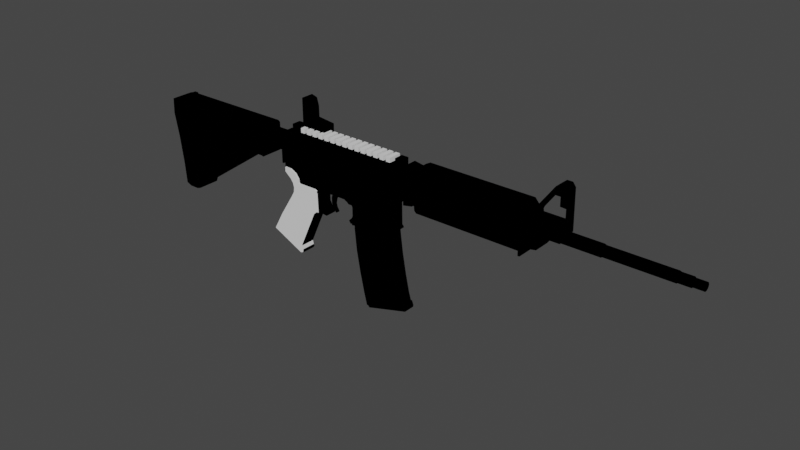 # Source: testassaultrifle.blend  (saved by Blender 5.1.30; exported with 4.5.12 LTS)
import bpy
from mathutils import Matrix  # noqa: F401  (used for matrix-valued properties, if any)

bpy.ops.wm.read_factory_settings(use_empty=True)
scene = bpy.context.scene
scene.name = 'Scene'

# ---- collections
col_gun_booleans = bpy.data.collections.new('gun_booleans'); scene.collection.children.link(col_gun_booleans)

# ---- images (referenced by path relative to the original .blend; pixels are not part of the script)
import os
ASSET_DIR = os.environ.get("B2B_ASSET_DIR", "")  # directory of the original .blend (textures are referenced by path, not embedded)
HERE = os.path.dirname(os.path.abspath(__file__))  # packed textures are extracted next to this script under _unpacked/

def load_image(name, relpath, width, height, colorspace="sRGB"):
    """Load a texture the original file referenced (path relative to the .blend, or extracted next to this script)."""
    p = next((c for c in (os.path.join(HERE, relpath), os.path.join(ASSET_DIR, relpath)) if relpath and os.path.exists(c)), "")
    if p:
        img = bpy.data.images.load(p, check_existing=True)
        img.name = name
    else:  # same state as the original file: an image datablock whose file is absent (Cycles renders it pink)
        img = bpy.data.images.new(name, width, height)
        img.source = "FILE"
        img.filepath = "//" + (relpath or name)
    img.colorspace_settings.name = colorspace
    return img
img_untitled = load_image('Untitled', 'mag.png', 1024, 1024, 'sRGB')

# ---- materials (node trees are filled in below, after node groups)
mat_material_003 = bpy.data.materials.new('Material.003')
mat_material_003.use_backface_culling_lightprobe_volume = False
mat_material_003.use_transparent_shadow = False

# ---- node groups
ng_auto_smooth = bpy.data.node_groups.new('Auto Smooth', 'GeometryNodeTree')
_s = ng_auto_smooth.interface.new_socket(name='Geometry', in_out='OUTPUT', socket_type='NodeSocketGeometry')
_s = ng_auto_smooth.interface.new_socket(name='Geometry', in_out='INPUT', socket_type='NodeSocketGeometry')
_s = ng_auto_smooth.interface.new_socket(name='Angle', in_out='INPUT', socket_type='NodeSocketFloat')
_s.subtype = 'ANGLE'
_s.min_value = 0.0
_s.max_value = 3.142
ng_auto_smooth.is_modifier = True
_N = ng_auto_smooth.nodes; _L = ng_auto_smooth.links
n0 = _N.new('NodeGroupOutput'); n0.name = 'Group Output'; n0.location = (480, -100)
n1 = _N.new('NodeGroupInput'); n1.name = 'Group Input'; n1.location = (-420, -300)
n2 = _N.new('NodeGroupInput'); n2.name = 'Group Input.001'; n2.location = (-60, -100)
n3 = _N.new('GeometryNodeSetShadeSmooth'); n3.name = 'Set Shade Smooth'; n3.location = (120, -100)
n3.domain = 'EDGE'
n4 = _N.new('GeometryNodeSetShadeSmooth'); n4.name = 'Set Shade Smooth.001'; n4.location = (300, -100)
n5 = _N.new('GeometryNodeInputMeshEdgeAngle'); n5.name = 'Edge Angle'; n5.location = (-420, -220)
n6 = _N.new('GeometryNodeInputEdgeSmooth'); n6.name = 'Is Edge Smooth'; n6.location = (-60, -160)
n7 = _N.new('GeometryNodeInputShadeSmooth'); n7.name = 'Is Face Smooth'; n7.location = (-240, -340)
n8 = _N.new('FunctionNodeBooleanMath'); n8.name = 'Boolean Math'; n8.location = (-60, -220)
n9 = _N.new('FunctionNodeCompare'); n9.name = 'Compare'; n9.location = (-240, -180)
n9.operation = 'LESS_EQUAL'
_L.new(n5.outputs[0], n9.inputs[0])
_L.new(n4.outputs[0], n0.inputs[0])
_L.new(n1.outputs[1], n9.inputs[1])
_L.new(n9.outputs[0], n8.inputs[0])
_L.new(n7.outputs[0], n8.inputs[1])
_L.new(n2.outputs[0], n3.inputs[0])
_L.new(n6.outputs[0], n3.inputs[1])
_L.new(n3.outputs[0], n4.inputs[0])
_L.new(n8.outputs[0], n3.inputs[2])
n0.is_active_output = True

# ---- material node trees
mat_material_003.use_nodes = True; mat_material_003.node_tree.nodes.clear()
_N = mat_material_003.node_tree.nodes; _L = mat_material_003.node_tree.links
n0 = _N.new('ShaderNodeOutputMaterial'); n0.name = 'Material Output'; n0.location = (300, 300)
n1 = _N.new('ShaderNodeEeveeSpecular'); n1.name = 'Specular BSDF'; n1.location = (10, 300)
n1.inputs[2].default_value = 1.0
n2 = _N.new('ShaderNodeTexImage'); n2.name = 'Image Texture'; n2.location = (-280, 278)
n2.image = img_untitled
n2.interpolation = 'Closest'
n3 = _N.new('ShaderNodeUVMap'); n3.name = 'UV Map'; n3.location = (-470, 256)
_L.new(n1.outputs[0], n0.inputs[0])
_L.new(n2.outputs[0], n1.inputs[0])
_L.new(n3.outputs[0], n2.inputs[0])
n0.is_active_output = True

# ---- world
world_world = bpy.data.worlds.new('World'); scene.world = world_world
world_world.use_nodes = True; world_world.node_tree.nodes.clear()
_N = world_world.node_tree.nodes; _L = world_world.node_tree.links
n0 = _N.new('ShaderNodeOutputWorld'); n0.name = 'World Output'; n0.location = (300, 300)
n1 = _N.new('ShaderNodeBackground'); n1.name = 'Background'; n1.location = (10, 300)
n1.inputs[0].default_value = (0.05088, 0.05088, 0.05088, 1.0)
_L.new(n1.outputs[0], n0.inputs[0])
n0.is_active_output = True
world_world.color = (0.05088, 0.05088, 0.05088)
world_world.use_sun_shadow = False
world_world.sun_shadow_jitter_overblur = 0.0

# ---- meshes
me_cube_003 = bpy.data.meshes.new('Cube.003')
me_cube_003.from_pydata([(-0.08002, -0.007973, 0.02734), (-0.08002, 0.0, 0.02734), (-0.08821, 0.0, 0.07645), (-0.08817, 0.0, 0.02749), (-0.08821, -0.006261, 0.07645), (-0.08817, -0.007973, 0.02749), (-0.06441, -0.007973, 0.01765), (-0.06441, 0.0, 0.01765), (-0.07072, 0.0, 0.02443), (-0.07072, -0.007973, 0.02443), (-0.0618, -0.007973, 0.009904), (-0.0618, 0.0, 0.009904), (-0.0313, -0.007973, 0.01022), (-0.0313, 0.0, 0.01022), (-0.02982, -0.007973, 0.006948), (-0.02982, 0.0, 0.006948), (-0.02975, -0.007973, -0.01834), (-0.02975, 0.0, -0.01834), (-0.01733, -0.007973, -0.02042), (-0.01733, 0.0, -0.02042), (-0.01621, -0.007973, -0.01616), (-0.01621, 0.0, -0.01616), (-0.02138, -0.007973, -0.01178), (-0.02138, 0.0, -0.01178), (-0.02451, -0.007973, -0.006014), (-0.02451, 0.0, -0.006014), (-0.02461, -0.007973, 0.001346), (-0.02461, 0.0, 0.001346), (-0.02189, -0.007973, 0.007181), (-0.02189, 0.0, 0.007181), (-0.0176, -0.007973, 0.0109), (-0.0176, 0.0, 0.0109), (-0.01201, -0.007973, 0.0127), (-0.01201, 0.0, 0.0127), (0.01601, -0.008786, 0.01263), (0.01601, 0.0, 0.01263), (0.01917, -0.008786, 0.01132), (0.01917, 0.0, 0.01132), (0.02487, -0.005676, 0.006092), (0.02487, 0.0, 0.006092), (0.0269, -0.005676, 0.001797), (0.0269, 0.0, 0.001797), (0.02699, -0.005676, -0.005251), (0.02699, 0.0, -0.005251), (0.02448, -0.005676, -0.0109), (0.02448, 0.0, -0.0109), (0.01966, -0.005676, -0.01581), (0.01966, 0.0, -0.01581), (0.02207, -0.005676, -0.0195), (0.02207, 0.0, -0.0195), (0.09668, -0.009545, -0.006288), (0.09668, 0.0, -0.006288), (0.09629, -0.00955, -0.004334), (0.09629, 0.0, -0.004334), (0.09505, -0.008786, -0.00235), (0.09505, 0.0, -0.00235), (0.09461, -0.008786, 0.02776), (0.09461, 0.0, 0.02776), (0.09645, -0.008786, 0.0317), (0.09645, 0.0, 0.0317), (0.0998, -0.008786, 0.03413), (0.0998, 0.0, 0.03413), (0.1031, -0.008786, 0.03511), (0.1031, 0.0, 0.03511), (0.1054, -0.008786, 0.03654), (0.1054, 0.0, 0.03654), (0.1062, -0.008786, 0.03808), (0.1062, 0.0, 0.03808), (-0.08443, 0.0, 0.07865), (-0.08443, -0.006261, 0.07865), (0.1063, 0.0, 0.0458), (0.1063, -0.008786, 0.0458), (-0.05357, -0.007973, 0.0458), (-0.0575, -0.007973, 0.04589), (-0.06112, -0.007973, 0.04634), (-0.06443, -0.007973, 0.0475), (-0.06756, -0.007973, 0.04931), (-0.07045, -0.007973, 0.05216), (-0.07274, -0.007973, 0.05532), (-0.07458, -0.007973, 0.06014), (-0.0754, -0.007973, 0.06593), (-0.0754, -0.006261, 0.07119), (-0.0754, -0.006261, 0.07865), (-0.0754, 0.0, 0.07865), (-0.02981, -0.007973, 0.001286), (-0.02978, -0.007963, -0.006143), (-0.02978, 0.0, -0.006143), (-0.02981, 0.0, 0.001286), (0.0009858, 0.0, -0.002603), (0.003971, 0.0, 0.01444), (-0.01115, 0.0, 0.01111), (-0.2387, -0.01368, 0.06192), (-0.08817, -0.01368, 0.06192), (-0.2387, -0.01107, 0.05388), (-0.08817, -0.01107, 0.05388), (-0.2387, -0.004227, 0.04892), (-0.08817, -0.004227, 0.04892), (-0.2387, 0.004227, 0.04892), (-0.08817, 0.004227, 0.04892), (-0.2387, 0.01107, 0.05388), (-0.08817, 0.01107, 0.05388), (-0.2387, 0.01368, 0.06192), (-0.08817, 0.01368, 0.06192), (-0.2387, 0.01107, 0.06996), (-0.08817, 0.01107, 0.06996), (-0.2387, 0.004227, 0.07493), (-0.08817, 0.004227, 0.07493), (-0.2387, -0.004227, 0.07493), (-0.08817, -0.004227, 0.07493), (-0.2387, -0.01107, 0.06996), (-0.08817, -0.01107, 0.06996), (0.02093, 0.0, -0.01777), (0.02093, -0.005676, -0.01777), (0.02819, -0.005708, -0.01831), (0.02223, 0.0, 0.008797), (0.02859, -0.005676, 0.008855), (0.02859, -0.008786, 0.00885), (0.02859, -0.008786, -0.01385), (0.02803, -0.005676, -0.01676), (0.02803, -0.00955, -0.01676), (0.02819, -0.009545, -0.01831), (0.02819, 0.0, -0.01831), (0.02223, -0.005676, 0.008797), (0.02859, -0.005676, -0.01385), (0.1063, -0.008786, 0.03991), (0.1063, 0.0, 0.03991), (0.1053, -0.008786, 0.04305), (0.1021, -0.008786, 0.04422), (0.0986, -0.008786, 0.04305), (0.09861, -0.008786, 0.03975), (0.0986, -0.008786, 0.03621), (0.1021, -0.008786, 0.03491), (0.1053, -0.008786, 0.03654), (0.02854, -0.008786, 0.0339), (0.01601, -0.008786, 0.03948), (0.01601, -0.008786, 0.0458), (0.01829, -0.01328, 0.02112), (0.02057, -0.01328, 0.01883), (0.01453, -0.007973, 0.0458), (0.01453, -0.007973, 0.01285), (0.01453, 0.0, 0.01285), (0.1063, -0.0109, 0.03992), (0.1053, -0.0109, 0.04305), (0.1021, -0.0109, 0.04423), (0.09861, -0.0109, 0.04305), (0.09861, -0.01128, 0.03976), (0.0986, -0.0109, 0.03621), (0.1021, -0.0109, 0.03492), (0.1053, -0.0109, 0.03654), (0.1047, -0.01159, 0.03987), (0.1041, -0.01159, 0.04194), (0.1021, -0.01159, 0.04262), (0.1001, -0.01159, 0.04187), (0.09926, -0.01159, 0.03975), (0.1001, -0.01159, 0.03775), (0.1021, -0.01159, 0.03686), (0.1041, -0.01159, 0.03773), (0.1031, -0.01195, 0.03984), (0.1028, -0.01195, 0.04067), (0.1021, -0.01195, 0.04093), (0.1013, -0.01195, 0.0407), (0.1009, -0.01195, 0.03977), (0.1012, -0.01195, 0.03896), (0.102, -0.01195, 0.03863), (0.1029, -0.01195, 0.03899), (0.01829, -0.008978, 0.02112), (0.02057, -0.008978, 0.01883), (0.02416, -0.008978, 0.01882), (0.02644, -0.008978, 0.0214), (0.02647, -0.008978, 0.02871), (0.02426, -0.008978, 0.03127), (0.02059, -0.008978, 0.03127), (0.01833, -0.008978, 0.02876), (0.02223, -0.008806, 0.008797), (0.09827, -0.008786, 0.03413), (0.09827, -0.008786, 0.0458), (0.09827, -0.008786, 0.03975), (0.01601, -0.008786, 0.03386), (0.01601, -0.008786, 0.04422), (0.09827, -0.008786, 0.04428), (0.01601, -0.008786, 0.03433), (0.09827, -0.008786, 0.0346), (0.01601, -0.01146, 0.03948), (0.09827, -0.01045, 0.04277), (0.01601, -0.008786, 0.03605), (0.01601, -0.008786, 0.03776), (0.09827, -0.008786, 0.03632), (0.09827, -0.008786, 0.03803), (0.01601, -0.01045, 0.03605), (0.09827, -0.01146, 0.03975), (0.09827, -0.01118, 0.04126), (0.01601, -0.01045, 0.04264), (0.01601, -0.008786, 0.04106), (0.01601, -0.008786, 0.04264), (0.09827, -0.008786, 0.04126), (0.09827, -0.008786, 0.04277), (0.01601, -0.01118, 0.04106), (0.09827, -0.01118, 0.03803), (0.09827, -0.01045, 0.03632), (0.01601, -0.01118, 0.03776), (0.02857, -0.008786, 0.01631), (0.01601, -0.008786, 0.01631), (0.02416, -0.01328, 0.01882), (0.02644, -0.01328, 0.0214), (0.02647, -0.01328, 0.02871), (0.02426, -0.01328, 0.03127), (0.02059, -0.01328, 0.03127), (0.01833, -0.01328, 0.02876), (-0.08821, 0.0, 0.06595), (-0.08821, 0.0, 0.06855), (-0.08821, -0.007973, 0.06595), (-0.08821, -0.006261, 0.06855), (-0.0754, -0.006261, 0.06855)], [], [(3, 1, 0, 5), (1, 8, 9, 0), (8, 7, 6, 9), (10, 6, 7, 11), (11, 13, 12, 10), (13, 15, 14, 12), (17, 19, 18, 16), (19, 21, 20, 18), (21, 23, 22, 20), (23, 25, 24, 22), (25, 27, 26, 24), (27, 29, 28, 26), (29, 31, 30, 28), (31, 33, 32, 30), (33, 140, 139, 32), (35, 37, 36, 34), (37, 114, 122, 36), (39, 41, 40, 38), (41, 43, 42, 40), (43, 45, 44, 42), (47, 111, 112, 46), (51, 53, 52, 50), (53, 55, 54, 52), (55, 57, 56, 54), (57, 59, 58, 56), (59, 61, 60, 58), (61, 63, 62, 60), (63, 65, 64, 62), (65, 67, 66, 64), (67, 125, 124, 66), (69, 68, 2, 4), (44, 45, 47, 46), (82, 83, 68, 69), (86, 17, 16, 85), (15, 87, 84, 14), (87, 86, 85, 84), (48, 49, 121, 113), (4, 2, 209, 211), (91, 93, 94, 92), (93, 95, 96, 94), (95, 97, 98, 96), (97, 99, 100, 98), (99, 101, 102, 100), (101, 103, 104, 102), (103, 105, 106, 104), (105, 107, 108, 106), (94, 96, 98, 100, 102, 104, 106, 108, 110, 92), (107, 109, 110, 108), (109, 91, 92, 110), (91, 109, 107, 105, 103, 101, 99, 97, 95, 93), (111, 49, 48, 112), (52, 119, 120, 50), (54, 56, 58, 60, 174, 133, 200, 116, 117), (118, 119, 117, 123), (119, 118, 113, 120), (119, 52, 54, 117), (121, 51, 50, 120, 113), (122, 38, 40, 42, 44, 46, 112, 48, 113, 118, 123, 115), (114, 39, 38, 122), (117, 116, 115, 123), (125, 70, 71, 124), (124, 71, 175, 179, 195, 194, 176, 129, 128, 127, 126), (127, 143, 142, 126), (129, 145, 144, 128), (131, 147, 146, 130), (124, 141, 148, 132), (126, 142, 141, 124), (128, 144, 143, 127), (130, 146, 145, 129), (132, 148, 147, 131), (60, 62, 64, 66, 124, 132, 131, 130, 129, 176, 187, 186, 181, 174), (138, 72, 73, 74, 75, 76, 77, 78, 79, 80, 210, 5, 0, 9, 6, 10, 12, 14, 84, 85, 16, 18, 20, 22, 24, 26, 28, 30, 32, 139), (122, 173, 36), (140, 35, 34, 139), (135, 138, 139, 34, 201, 177, 180, 184, 185, 134, 192, 193, 178), (147, 155, 154, 146), (149, 157, 164, 156), (145, 153, 152, 144), (143, 151, 150, 142), (148, 156, 155, 147), (146, 154, 153, 145), (144, 152, 151, 143), (142, 150, 149, 141), (141, 149, 156, 148), (160, 161, 162, 163, 164, 157, 158, 159), (155, 163, 162, 154), (153, 161, 160, 152), (151, 159, 158, 150), (156, 164, 163, 155), (154, 162, 161, 153), (152, 160, 159, 151), (150, 158, 157, 149), (116, 173, 122, 115), (168, 167, 166, 165, 201, 200, 133, 169), (176, 189, 197, 187), (189, 190, 196, 182), (201, 165, 172, 171, 170, 169, 133, 177), (179, 175, 135, 178), (180, 177, 133, 174, 181), (178, 193, 191), (197, 189, 182, 199), (188, 198, 197, 199), (186, 198, 181), (184, 188, 199, 185), (190, 183, 191, 196), (192, 196, 191, 193), (187, 197, 198, 186), (134, 182, 196, 192), (188, 184, 180), (194, 190, 189, 176), (185, 199, 182, 134), (179, 183, 195), (195, 183, 190, 194), (178, 191, 183, 179), (180, 181, 198, 188), (171, 206, 205, 170), (201, 34, 36, 173, 116, 200), (206, 207, 136, 137, 202, 203, 204, 205), (169, 204, 203, 168), (167, 202, 137, 166), (172, 207, 206, 171), (170, 205, 204, 169), (168, 203, 202, 167), (166, 137, 136, 165), (165, 136, 207, 172), (80, 212, 211, 210), (212, 81, 82, 69, 4, 211), (209, 208, 210, 211), (208, 3, 5, 210)])
_uv = me_cube_003.uv_layers.new(name='UVMap')
_uv.uv.foreach_set('vector', [0.7494, 0.8734, 0.7494, 0.8994, 0.7755, 0.8994, 0.7755, 0.8734, 0.7494, 0.8994, 0.7494, 0.927, 0.7755, 0.927, 0.7755, 0.8994, 0.8044, 0.9287, 0.8044, 0.9058, 0.7782, 0.9058, 0.7782, 0.9287, 0.7782, 0.8802, 0.7782, 0.9058, 0.8044, 0.9058, 0.8044, 0.8802, 0.3684, 0.8466, 0.3684, 0.9444, 0.3946, 0.9444, 0.3946, 0.8466, 0.337, 0.9429, 0.337, 0.9321, 0.3108, 0.9321, 0.3108, 0.9429, -2.355e-10, 0.8837, 1.028e-09, 0.9219, 0.02618, 0.9219, 0.02618, 0.8837, 0.337, 0.8491, 0.337, 0.8626, 0.3631, 0.8626, 0.3631, 0.8491, 0.337, 0.8626, 0.337, 0.8787, 0.3631, 0.8787, 0.3631, 0.8626, 0.337, 0.8787, 0.337, 0.8987, 0.3631, 0.8987, 0.3631, 0.8787, 0.337, 0.8987, 0.337, 0.9227, 0.3631, 0.9227, 0.3631, 0.8987, 0.337, 0.9227, 0.337, 0.9408, 0.3631, 0.9408, 0.3631, 0.9227, 0.6619, 0.7826, 0.6619, 0.799, 0.6881, 0.799, 0.6881, 0.7826, 0.6619, 0.799, 0.6619, 0.8182, 0.6881, 0.8182, 0.6881, 0.799, 0.6619, 0.8182, 0.6619, 0.9033, 0.6881, 0.9033, 0.6881, 0.8182, 0.6619, 0.9079, 0.6619, 0.917, 0.6908, 0.917, 0.6908, 0.9079, 0.5868, 0.9452, 0.5868, 0.9366, 0.5682, 0.9366, 0.558, 0.9452, 0.5868, 0.9274, 0.5868, 0.9132, 0.5682, 0.9132, 0.5682, 0.9274, 0.5868, 0.9132, 0.5868, 0.89, 0.5682, 0.89, 0.5682, 0.9132, 0.5868, 0.89, 0.5868, 0.8717, 0.5682, 0.8717, 0.5682, 0.89, 0.7397, 0.8966, 0.7332, 0.8966, 0.7332, 0.9152, 0.7397, 0.9152, 0.6306, 0.7826, 0.6306, 0.7891, 0.6619, 0.7891, 0.6619, 0.7826, 0.6306, 0.7891, 0.6306, 0.796, 0.6594, 0.796, 0.6619, 0.7891, 0.6306, 0.796, 0.6306, 0.8944, 0.6594, 0.8944, 0.6594, 0.796, 0.6306, 0.8944, 0.6306, 0.9066, 0.6594, 0.9066, 0.6594, 0.8944, 0.02618, 0.8837, 0.02618, 0.8962, 0.05502, 0.8962, 0.05502, 0.8837, 0.02618, 0.8962, 0.02618, 0.9076, 0.05502, 0.9076, 0.05502, 0.8962, 0.02618, 0.9076, 0.02618, 0.9159, 0.05502, 0.9159, 0.05502, 0.9076, 0.05502, 0.8837, 0.05502, 0.8885, 0.08387, 0.8885, 0.08387, 0.8837, 0.05502, 0.8885, 0.05502, 0.8944, 0.08387, 0.8944, 0.08387, 0.8885, 0.8858, 0.7962, 0.9064, 0.7962, 0.9064, 0.7833, 0.8858, 0.7833, 0.9115, 0.6782, 0.9115, 0.6596, 0.8944, 0.6596, 0.8944, 0.6782, 0.8858, 0.8258, 0.9064, 0.8258, 0.9064, 0.7962, 0.8858, 0.7962, 0.337, 0.8891, 0.337, 0.8491, 0.3108, 0.8491, 0.3108, 0.8891, 0.337, 0.9321, 0.337, 0.9135, 0.3108, 0.9135, 0.3108, 0.9321, 0.337, 0.9135, 0.337, 0.8891, 0.3108, 0.8891, 0.3108, 0.9135, 0.4276, 0.6173, 0.4089, 0.6173, 0.4089, 0.6378, 0.4277, 0.6378, 0.8882, 0.5749, 0.9088, 0.5749, 0.9088, 0.549, 0.8882, 0.549, 0.4729, 0.4227, 0.4467, 0.4226, 0.4467, 0.9169, 0.4729, 0.917, 0.5497, 0.4263, 0.5272, 0.4226, 0.5272, 0.9044, 0.5497, 0.9081, 0.5272, 0.4226, 0.4995, 0.4226, 0.4995, 0.9044, 0.5272, 0.9044, 0.6306, 0.2886, 0.6081, 0.2886, 0.6081, 0.7829, 0.6306, 0.7829, 0.6081, 0.2886, 0.5804, 0.2886, 0.5804, 0.7829, 0.6081, 0.7829, 0.5804, 0.2886, 0.5579, 0.2886, 0.5579, 0.7829, 0.5804, 0.7829, 0.7032, 0.2886, 0.6808, 0.29, 0.6808, 0.7826, 0.7032, 0.7812, 0.6808, 0.29, 0.653, 0.29, 0.653, 0.7826, 0.6808, 0.7826, 0.2646, 0.7781, 0.2483, 0.7557, 0.2219, 0.7471, 0.1956, 0.7555, 0.1792, 0.7778, 0.1792, 0.8054, 0.1956, 0.8278, 0.2219, 0.8364, 0.2483, 0.828, 0.2646, 0.8057, 0.653, 0.29, 0.6306, 0.2886, 0.6306, 0.7812, 0.653, 0.7826, 0.4995, 0.4226, 0.4729, 0.4227, 0.4729, 0.917, 0.4995, 0.9169, 0.3258, 0.7508, 0.3521, 0.7423, 0.3684, 0.7198, 0.3684, 0.6921, 0.3521, 0.6696, 0.3258, 0.661, 0.2994, 0.6696, 0.2831, 0.6921, 0.2831, 0.7198, 0.2994, 0.7423, 0.7332, 0.8966, 0.7274, 0.8966, 0.7274, 0.9152, 0.7332, 0.9152, 0.1678, 0.007272, 0.2479, 0.2205, 0.2528, 0.2191, 0.1739, 0.004855, 0.1621, 0.01248, 0.06509, 0.03147, 0.05127, 0.02784, 0.04146, 0.01844, 0.04237, 0.02336, 0.08389, 0.2485, 0.1407, 0.2381, 0.1648, 0.2337, 0.2381, 0.2205, 0.2773, 0.7522, 0.2646, 0.7522, 0.2671, 0.7617, 0.2773, 0.7617, 0.2646, 0.7522, 0.2773, 0.7522, 0.2772, 0.7471, 0.2646, 0.7471, 0.2479, 0.2205, 0.1678, 0.007272, 0.1621, 0.01248, 0.2381, 0.2205, 0.4089, 0.6378, 0.4089, 0.8658, 0.4403, 0.8658, 0.4403, 0.6378, 0.4277, 0.6378, 0.2759, 0.929, 0.2665, 0.9209, 0.2587, 0.9075, 0.2563, 0.8844, 0.2629, 0.8652, 0.2773, 0.8478, 0.2725, 0.8418, 0.2683, 0.8364, 0.2486, 0.8421, 0.2496, 0.8471, 0.2486, 0.8568, 0.2552, 0.931, 0.5868, 0.9366, 0.5868, 0.9274, 0.5682, 0.9274, 0.5682, 0.9366, 0.2671, 0.7617, 0.2671, 0.8362, 0.2773, 0.8362, 0.2773, 0.7617, 0.05502, 0.8944, 0.05502, 0.9136, 0.08387, 0.9136, 0.08387, 0.8944, 0.01901, 0.0009262, 2.505e-09, 0.004365, 0.004673, 0.03018, 0.009554, 0.0293, 0.01444, 0.02841, 0.01932, 0.02753, 0.0242, 0.02665, 0.024, 0.02557, 0.01337, 0.0275, 0.007503, 0.01682, 0.009422, 0.005783, 0.5566, 0.7092, 0.5497, 0.7092, 0.5497, 0.7194, 0.5566, 0.7194, 0.5579, 0.7721, 0.5497, 0.7721, 0.551, 0.7829, 0.5579, 0.7829, 0.2757, 0.7106, 0.2826, 0.7106, 0.2826, 0.7004, 0.2757, 0.7004, 0.5497, 0.73, 0.5566, 0.73, 0.5566, 0.7194, 0.5497, 0.7194, 0.5497, 0.7406, 0.5566, 0.7406, 0.5566, 0.73, 0.5497, 0.73, 0.5566, 0.6974, 0.5497, 0.6974, 0.5497, 0.7092, 0.5566, 0.7092, 0.5579, 0.7605, 0.551, 0.7605, 0.5497, 0.7721, 0.5579, 0.7721, 0.2757, 0.722, 0.2826, 0.722, 0.2826, 0.7106, 0.2757, 0.7106, 0.04146, 0.01844, 0.03636, 0.008185, 0.03041, 0.001709, 0.02494, -1.318e-08, 0.01901, 0.0009262, 0.03049, 0.002201, 0.0376, 0.01154, 0.03544, 0.02354, 0.024, 0.02557, 0.0242, 0.02665, 0.02975, 0.02564, 0.0353, 0.02464, 0.04084, 0.02364, 0.04237, 0.02336, 0.05362, 0.3007, 0.09344, 0.5207, 0.09544, 0.5335, 0.0961, 0.5454, 0.09429, 0.5568, 0.09028, 0.568, 0.08274, 0.579, 0.0739, 0.5882, 0.0594, 0.597, 0.04115, 0.603, 0.04858, 0.6444, 0.1728, 0.6218, 0.1685, 0.5954, 0.1725, 0.5637, 0.1907, 0.5393, 0.2142, 0.5263, 0.1954, 0.428, 0.2051, 0.4213, 0.2233, 0.418, 0.2473, 0.4135, 0.2867, 0.4063, 0.2862, 0.365, 0.2717, 0.3638, 0.2606, 0.3831, 0.2438, 0.3966, 0.2201, 0.4012, 0.1997, 0.3958, 0.1851, 0.3841, 0.176, 0.3671, 0.16, 0.2815, 0.5682, 0.9366, 0.5579, 0.9366, 0.558, 0.9452, 0.6619, 0.9033, 0.6619, 0.9079, 0.6908, 0.9079, 0.6881, 0.9033, 0.05278, 0.2959, 0.05362, 0.3007, 0.16, 0.2815, 0.1599, 0.2765, 0.148, 0.2787, 0.09135, 0.2889, 0.08982, 0.2892, 0.08428, 0.2902, 0.07873, 0.2912, 0.07318, 0.2922, 0.06808, 0.2931, 0.06298, 0.2941, 0.05788, 0.295, 0.8996, 0.8677, 0.8996, 0.8741, 0.9061, 0.877, 0.911, 0.872, 0.8908, 0.884, 0.8962, 0.8838, 0.8969, 0.8811, 0.8929, 0.877, 0.911, 0.8836, 0.9088, 0.8836, 0.9062, 0.8905, 0.911, 0.8944, 0.8995, 0.8983, 0.8996, 0.893, 0.893, 0.8908, 0.8889, 0.8945, 0.8891, 0.8731, 0.8929, 0.877, 0.8996, 0.8741, 0.8996, 0.8677, 0.911, 0.872, 0.9061, 0.877, 0.9088, 0.8836, 0.911, 0.8836, 0.911, 0.8944, 0.9062, 0.8905, 0.8996, 0.893, 0.8995, 0.8983, 0.8889, 0.8945, 0.893, 0.8908, 0.8908, 0.884, 0.8858, 0.8842, 0.8858, 0.8842, 0.8908, 0.884, 0.8929, 0.877, 0.8891, 0.8731, 0.9022, 0.8867, 0.9034, 0.8836, 0.9023, 0.8809, 0.8997, 0.8799, 0.8969, 0.8811, 0.8962, 0.8838, 0.8971, 0.8866, 0.8996, 0.8874, 0.8996, 0.8741, 0.8997, 0.8799, 0.9023, 0.8809, 0.9061, 0.877, 0.9088, 0.8836, 0.9034, 0.8836, 0.9022, 0.8867, 0.9062, 0.8905, 0.8996, 0.893, 0.8996, 0.8874, 0.8971, 0.8866, 0.893, 0.8908, 0.8929, 0.877, 0.8969, 0.8811, 0.8997, 0.8799, 0.8996, 0.8741, 0.9061, 0.877, 0.9023, 0.8809, 0.9034, 0.8836, 0.9088, 0.8836, 0.9062, 0.8905, 0.9022, 0.8867, 0.8996, 0.8874, 0.8996, 0.893, 0.893, 0.8908, 0.8971, 0.8866, 0.8962, 0.8838, 0.8908, 0.884, 0.8961, 0.9187, 0.8961, 0.8983, 0.8858, 0.8983, 0.8858, 0.9187, 0.1255, 0.248, 0.1352, 0.2538, 0.1372, 0.2654, 0.1312, 0.2741, 0.148, 0.2787, 0.1407, 0.2381, 0.08389, 0.2485, 0.1019, 0.2521, 0.8944, 0.7661, 0.9032, 0.7661, 0.9022, 0.7605, 0.8944, 0.7605, 0.0243, 0.02653, 0.0194, 0.02743, 0.06817, 0.293, 0.07328, 0.2921, 0.148, 0.2787, 0.1312, 0.2741, 0.1065, 0.2785, 0.09704, 0.2726, 0.0949, 0.2608, 0.1019, 0.2521, 0.08389, 0.2485, 0.09135, 0.2889, 0.009554, 0.0293, 0.004673, 0.03018, 0.05278, 0.2959, 0.05788, 0.295, 0.08982, 0.2892, 0.09135, 0.2889, 0.08389, 0.2485, 0.04237, 0.02336, 0.04084, 0.02364, 0.4454, 0.8983, 0.4454, 0.8931, 0.4399, 0.8931, 0.02983, 0.02554, 0.0243, 0.02653, 0.07328, 0.2921, 0.07881, 0.2911, 0.08434, 0.2901, 0.03536, 0.02457, 0.02983, 0.02554, 0.07881, 0.2911, 0.8944, 0.7549, 0.8998, 0.7549, 0.8944, 0.7492, 0.4454, 0.8715, 0.4399, 0.8715, 0.4375, 0.8771, 0.4454, 0.8771, 0.0194, 0.02743, 0.0145, 0.02834, 0.06304, 0.294, 0.06817, 0.293, 0.4454, 0.8879, 0.4375, 0.8879, 0.4399, 0.8931, 0.4454, 0.8931, 0.8944, 0.7605, 0.9022, 0.7605, 0.8998, 0.7549, 0.8944, 0.7549, 0.4454, 0.8827, 0.4366, 0.8827, 0.4375, 0.8879, 0.4454, 0.8879, 0.4399, 0.8715, 0.4454, 0.8715, 0.4454, 0.8658, 0.8944, 0.771, 0.9022, 0.771, 0.9032, 0.7661, 0.8944, 0.7661, 0.4454, 0.8771, 0.4375, 0.8771, 0.4366, 0.8827, 0.4454, 0.8827, 0.8944, 0.7809, 0.8998, 0.7759, 0.8944, 0.7759, 0.8944, 0.7759, 0.8998, 0.7759, 0.9022, 0.771, 0.8944, 0.771, 0.5551, 0.4231, 0.5497, 0.4226, 0.5497, 0.6918, 0.5551, 0.6922, 0.08982, 0.2892, 0.04084, 0.02364, 0.03536, 0.02457, 0.08434, 0.2901, 0.9085, 0.7372, 0.8944, 0.7372, 0.8944, 0.7492, 0.9085, 0.7492, 0.148, 0.2787, 0.1599, 0.2765, 0.1623, 0.2656, 0.1687, 0.2542, 0.1648, 0.2337, 0.1407, 0.2381, 0.8237, 0.921, 0.8311, 0.9127, 0.8312, 0.8876, 0.8236, 0.8802, 0.8118, 0.8802, 0.8044, 0.8886, 0.8044, 0.9127, 0.8117, 0.921, 0.3946, 0.8704, 0.4088, 0.8704, 0.4088, 0.8466, 0.3946, 0.8466, 0.3946, 0.891, 0.4088, 0.891, 0.4088, 0.8796, 0.3946, 0.8796, 0.9085, 0.7292, 0.8944, 0.7292, 0.8944, 0.7372, 0.9085, 0.7372, 0.3946, 0.8796, 0.4088, 0.8796, 0.4088, 0.8704, 0.3946, 0.8704, 0.3946, 0.9002, 0.4088, 0.9002, 0.4088, 0.891, 0.3946, 0.891, 0.7049, 0.8546, 0.6908, 0.8546, 0.6908, 0.8623, 0.7049, 0.8623, 0.7049, 0.8623, 0.6908, 0.8623, 0.6908, 0.8874, 0.7049, 0.8874, 0.04115, 0.603, 0.03263, 0.6046, 0.04012, 0.646, 0.04858, 0.6444, 0.03263, 0.6046, 0.02412, 0.6062, -4.564e-09, 0.6105, 0.005277, 0.6397, 0.0146, 0.6506, 0.04012, 0.646, 0.9088, 0.549, 0.9088, 0.5405, 0.8826, 0.5405, 0.8882, 0.549, 0.9088, 0.5405, 0.9088, 0.4142, 0.8826, 0.4142, 0.8826, 0.5405])
_ca = me_cube_003.color_attributes.new('Attribute', 'BYTE_COLOR', 'CORNER')
_ca.data.foreach_set('color', [1.0, 1.0, 1.0, 1.0, 1.0, 1.0, 1.0, 1.0, 1.0, 1.0, 1.0, 1.0, 1.0, 1.0, 1.0, 1.0, 1.0, 1.0, 1.0, 1.0, 1.0, 1.0, 1.0, 1.0, 1.0, 1.0, 1.0, 1.0, 1.0, 1.0, 1.0, 1.0, 1.0, 1.0, 1.0, 1.0, 1.0, 1.0, 1.0, 1.0, 1.0, 1.0, 1.0, 1.0, 1.0, 1.0, 1.0, 1.0, 1.0, 1.0, 1.0, 1.0, 1.0, 1.0, 1.0, 1.0, 1.0, 1.0, 1.0, 1.0, 1.0, 1.0, 1.0, 1.0, 1.0, 1.0, 1.0, 1.0, 1.0, 1.0, 1.0, 1.0, 1.0, 1.0, 1.0, 1.0, 1.0, 1.0, 1.0, 1.0, 1.0, 1.0, 1.0, 1.0, 1.0, 1.0, 1.0, 1.0, 1.0, 1.0, 1.0, 1.0, 1.0, 1.0, 1.0, 1.0, 1.0, 1.0, 1.0, 1.0, 1.0, 1.0, 1.0, 1.0, 1.0, 1.0, 1.0, 1.0, 1.0, 1.0, 1.0, 1.0, 1.0, 1.0, 1.0, 1.0, 1.0, 1.0, 1.0, 1.0, 1.0, 1.0, 1.0, 1.0, 1.0, 1.0, 1.0, 1.0, 1.0, 1.0, 1.0, 1.0, 1.0, 1.0, 1.0, 1.0, 1.0, 1.0, 1.0, 1.0, 1.0, 1.0, 1.0, 1.0, 1.0, 1.0, 1.0, 1.0, 1.0, 1.0, 1.0, 1.0, 1.0, 1.0, 1.0, 1.0, 1.0, 1.0, 1.0, 1.0, 1.0, 1.0, 1.0, 1.0, 1.0, 1.0, 1.0, 1.0, 1.0, 1.0, 1.0, 1.0, 1.0, 1.0, 1.0, 1.0, 1.0, 1.0, 1.0, 1.0, 1.0, 1.0, 1.0, 1.0, 1.0, 1.0, 1.0, 1.0, 1.0, 1.0, 1.0, 1.0, 1.0, 1.0, 1.0, 1.0, 1.0, 1.0, 1.0, 1.0, 1.0, 1.0, 1.0, 1.0, 1.0, 1.0, 1.0, 1.0, 1.0, 1.0, 1.0, 1.0, 1.0, 1.0, 1.0, 1.0, 1.0, 1.0, 1.0, 1.0, 1.0, 1.0, 1.0, 1.0, 1.0, 1.0, 1.0, 1.0, 1.0, 1.0, 1.0, 1.0, 1.0, 1.0, 1.0, 1.0, 1.0, 1.0, 1.0, 1.0, 1.0, 1.0, 1.0, 1.0, 1.0, 1.0, 1.0, 1.0, 1.0, 1.0, 1.0, 1.0, 1.0, 1.0, 1.0, 1.0, 1.0, 1.0, 1.0, 1.0, 1.0, 1.0, 1.0, 1.0, 1.0, 1.0, 1.0, 1.0, 1.0, 1.0, 1.0, 1.0, 1.0, 1.0, 1.0, 1.0, 1.0, 1.0, 1.0, 1.0, 1.0, 1.0, 1.0, 1.0, 1.0, 1.0, 1.0, 1.0, 1.0, 1.0, 1.0, 1.0, 1.0, 1.0, 1.0, 1.0, 1.0, 1.0, 1.0, 1.0, 1.0, 1.0, 1.0, 1.0, 1.0, 1.0, 1.0, 1.0, 1.0, 1.0, 1.0, 1.0, 1.0, 1.0, 1.0, 1.0, 1.0, 1.0, 1.0, 1.0, 1.0, 1.0, 1.0, 1.0, 1.0, 1.0, 1.0, 1.0, 1.0, 1.0, 1.0, 1.0, 1.0, 1.0, 1.0, 1.0, 1.0, 1.0, 1.0, 1.0, 1.0, 1.0, 1.0, 1.0, 1.0, 1.0, 1.0, 1.0, 1.0, 1.0, 1.0, 1.0, 1.0, 1.0, 1.0, 1.0, 1.0, 1.0, 1.0, 1.0, 1.0, 1.0, 1.0, 1.0, 1.0, 1.0, 1.0, 1.0, 1.0, 1.0, 1.0, 1.0, 1.0, 1.0, 1.0, 1.0, 1.0, 1.0, 1.0, 1.0, 1.0, 1.0, 1.0, 1.0, 1.0, 1.0, 1.0, 1.0, 1.0, 1.0, 1.0, 1.0, 1.0, 1.0, 1.0, 1.0, 1.0, 1.0, 1.0, 1.0, 1.0, 1.0, 1.0, 1.0, 1.0, 1.0, 1.0, 1.0, 1.0, 1.0, 1.0, 1.0, 1.0, 1.0, 1.0, 1.0, 1.0, 1.0, 1.0, 1.0, 1.0, 1.0, 1.0, 1.0, 1.0, 1.0, 1.0, 1.0, 1.0, 1.0, 1.0, 1.0, 1.0, 1.0, 1.0, 1.0, 1.0, 1.0, 1.0, 1.0, 1.0, 1.0, 1.0, 1.0, 1.0, 1.0, 1.0, 1.0, 1.0, 1.0, 1.0, 1.0, 1.0, 1.0, 1.0, 1.0, 1.0, 1.0, 1.0, 1.0, 1.0, 1.0, 1.0, 1.0, 1.0, 1.0, 1.0, 1.0, 1.0, 1.0, 1.0, 1.0, 1.0, 1.0, 1.0, 1.0, 1.0, 1.0, 1.0, 1.0, 1.0, 1.0, 1.0, 1.0, 1.0, 1.0, 1.0, 1.0, 1.0, 1.0, 1.0, 1.0, 1.0, 1.0, 1.0, 1.0, 1.0, 1.0, 1.0, 1.0, 1.0, 1.0, 1.0, 1.0, 1.0, 1.0, 1.0, 1.0, 1.0, 1.0, 1.0, 1.0, 1.0, 1.0, 1.0, 1.0, 1.0, 1.0, 1.0, 1.0, 1.0, 1.0, 1.0, 1.0, 1.0, 1.0, 1.0, 1.0, 1.0, 1.0, 1.0, 1.0, 1.0, 1.0, 1.0, 1.0, 1.0, 1.0, 1.0, 1.0, 1.0, 1.0, 1.0, 1.0, 1.0, 1.0, 1.0, 1.0, 1.0, 1.0, 1.0, 1.0, 1.0, 1.0, 1.0, 1.0, 1.0, 1.0, 1.0, 1.0, 1.0, 1.0, 1.0, 1.0, 1.0, 1.0, 1.0, 1.0, 1.0, 1.0, 1.0, 1.0, 1.0, 1.0, 1.0, 1.0, 1.0, 1.0, 1.0, 1.0, 1.0, 1.0, 1.0, 1.0, 1.0, 1.0, 1.0, 1.0, 1.0, 1.0, 1.0, 1.0, 1.0, 1.0, 1.0, 1.0, 1.0, 1.0, 1.0, 1.0, 1.0, 1.0, 1.0, 1.0, 1.0, 1.0, 1.0, 1.0, 1.0, 1.0, 1.0, 1.0, 1.0, 1.0, 1.0, 1.0, 1.0, 1.0, 1.0, 1.0, 1.0, 1.0, 1.0, 1.0, 1.0, 1.0, 1.0, 1.0, 1.0, 1.0, 1.0, 1.0, 1.0, 1.0, 1.0, 1.0, 1.0, 1.0, 1.0, 1.0, 1.0, 1.0, 1.0, 1.0, 1.0, 1.0, 1.0, 1.0, 1.0, 1.0, 1.0, 1.0, 1.0, 1.0, 1.0, 1.0, 1.0, 1.0, 1.0, 1.0, 1.0, 1.0, 1.0, 1.0, 1.0, 1.0, 1.0, 1.0, 1.0, 1.0, 1.0, 1.0, 1.0, 1.0, 1.0, 1.0, 1.0, 1.0, 1.0, 1.0, 1.0, 1.0, 1.0, 1.0, 1.0, 1.0, 1.0, 1.0, 1.0, 1.0, 1.0, 1.0, 1.0, 1.0, 1.0, 1.0, 1.0, 1.0, 1.0, 1.0, 1.0, 1.0, 1.0, 1.0, 1.0, 1.0, 1.0, 1.0, 1.0, 1.0, 1.0, 1.0, 1.0, 1.0, 1.0, 1.0, 1.0, 1.0, 1.0, 1.0, 1.0, 1.0, 1.0, 1.0, 1.0, 1.0, 1.0, 1.0, 1.0, 1.0, 1.0, 1.0, 1.0, 1.0, 1.0, 1.0, 1.0, 1.0, 1.0, 1.0, 1.0, 1.0, 1.0, 1.0, 1.0, 1.0, 1.0, 1.0, 1.0, 1.0, 1.0, 1.0, 1.0, 1.0, 1.0, 1.0, 1.0, 1.0, 1.0, 1.0, 1.0, 1.0, 1.0, 1.0, 1.0, 1.0, 1.0, 1.0, 1.0, 1.0, 1.0, 1.0, 1.0, 1.0, 1.0, 1.0, 1.0, 1.0, 1.0, 1.0, 1.0, 1.0, 1.0, 1.0, 1.0, 1.0, 1.0, 1.0, 1.0, 1.0, 1.0, 1.0, 1.0, 1.0, 1.0, 1.0, 1.0, 1.0, 1.0, 1.0, 1.0, 1.0, 1.0, 1.0, 1.0, 1.0, 1.0, 1.0, 1.0, 1.0, 1.0, 1.0, 1.0, 1.0, 1.0, 1.0, 1.0, 1.0, 1.0, 1.0, 1.0, 1.0, 1.0, 1.0, 1.0, 1.0, 1.0, 1.0, 1.0, 1.0, 1.0, 1.0, 1.0, 1.0, 1.0, 1.0, 1.0, 1.0, 1.0, 1.0, 1.0, 1.0, 1.0, 1.0, 1.0, 1.0, 1.0, 1.0, 1.0, 1.0, 1.0, 1.0, 1.0, 1.0, 1.0, 1.0, 1.0, 1.0, 1.0, 1.0, 1.0, 1.0, 1.0, 1.0, 1.0, 1.0, 1.0, 1.0, 1.0, 1.0, 1.0, 1.0, 1.0, 1.0, 1.0, 1.0, 1.0, 1.0, 1.0, 1.0, 1.0, 1.0, 1.0, 1.0, 1.0, 1.0, 1.0, 1.0, 1.0, 1.0, 1.0, 1.0, 1.0, 1.0, 1.0, 1.0, 1.0, 1.0, 1.0, 1.0, 1.0, 1.0, 1.0, 1.0, 1.0, 1.0, 1.0, 1.0, 1.0, 1.0, 1.0, 1.0, 1.0, 1.0, 1.0, 1.0, 1.0, 1.0, 1.0, 1.0, 1.0, 1.0, 1.0, 1.0, 1.0, 1.0, 1.0, 1.0, 1.0, 1.0, 1.0, 1.0, 1.0, 1.0, 1.0, 1.0, 1.0, 1.0, 1.0, 1.0, 1.0, 1.0, 1.0, 1.0, 1.0, 1.0, 1.0, 1.0, 1.0, 1.0, 1.0, 1.0, 1.0, 1.0, 1.0, 1.0, 1.0, 1.0, 1.0, 1.0, 1.0, 1.0, 1.0, 1.0, 1.0, 1.0, 1.0, 1.0, 1.0, 1.0, 1.0, 1.0, 1.0, 1.0, 1.0, 1.0, 1.0, 1.0, 1.0, 1.0, 1.0, 1.0, 1.0, 1.0, 1.0, 1.0, 1.0, 1.0, 1.0, 1.0, 1.0, 1.0, 1.0, 1.0, 1.0, 1.0, 1.0, 1.0, 1.0, 1.0, 1.0, 1.0, 1.0, 1.0, 1.0, 1.0, 1.0, 1.0, 1.0, 1.0, 1.0, 1.0, 1.0, 1.0, 1.0, 1.0, 1.0, 1.0, 1.0, 1.0, 1.0, 1.0, 1.0, 1.0, 1.0, 1.0, 1.0, 1.0, 1.0, 1.0, 1.0, 1.0, 1.0, 1.0, 1.0, 1.0, 1.0, 1.0, 1.0, 1.0, 1.0, 1.0, 1.0, 1.0, 1.0, 1.0, 1.0, 1.0, 1.0, 1.0, 1.0, 1.0, 1.0, 1.0, 1.0, 1.0, 1.0, 1.0, 1.0, 1.0, 1.0, 1.0, 1.0, 1.0, 1.0, 1.0, 1.0, 1.0, 1.0, 1.0, 1.0, 1.0, 1.0, 1.0, 1.0, 1.0, 1.0, 1.0, 1.0, 1.0, 1.0, 1.0, 1.0, 1.0, 1.0, 1.0, 1.0, 1.0, 1.0, 1.0, 1.0, 1.0, 1.0, 1.0, 1.0, 1.0, 1.0, 1.0, 1.0, 1.0, 1.0, 1.0, 1.0, 1.0, 1.0, 1.0, 1.0, 1.0, 1.0, 1.0, 1.0, 1.0, 1.0, 1.0, 1.0, 1.0, 1.0, 1.0, 1.0, 1.0, 1.0, 1.0, 1.0, 1.0, 1.0, 1.0, 1.0, 1.0, 1.0, 1.0, 1.0, 1.0, 1.0, 1.0, 1.0, 1.0, 1.0, 1.0, 1.0, 1.0, 1.0, 1.0, 1.0, 1.0, 1.0, 1.0, 1.0, 1.0, 1.0, 1.0, 1.0, 1.0, 1.0, 1.0, 1.0, 1.0, 1.0, 1.0, 1.0, 1.0, 1.0, 1.0, 1.0, 1.0, 1.0, 1.0, 1.0, 1.0, 1.0, 1.0, 1.0, 1.0, 1.0, 1.0, 1.0, 1.0, 1.0, 1.0, 1.0, 1.0, 1.0, 1.0, 1.0, 1.0, 1.0, 1.0, 1.0, 1.0, 1.0, 1.0, 1.0, 1.0, 1.0, 1.0, 1.0, 1.0, 1.0, 1.0, 1.0, 1.0, 1.0, 1.0, 1.0, 1.0, 1.0, 1.0, 1.0, 1.0, 1.0, 1.0, 1.0, 1.0, 1.0, 1.0, 1.0, 1.0, 1.0, 1.0, 1.0, 1.0, 1.0, 1.0, 1.0, 1.0, 1.0, 1.0, 1.0, 1.0, 1.0, 1.0, 1.0, 1.0, 1.0, 1.0, 1.0, 1.0, 1.0, 1.0, 1.0, 1.0, 1.0, 1.0, 1.0, 1.0, 1.0, 1.0, 1.0, 1.0, 1.0, 1.0, 1.0, 1.0, 1.0, 1.0, 1.0, 1.0, 1.0, 1.0, 1.0, 1.0, 1.0, 1.0, 1.0, 1.0, 1.0, 1.0, 1.0, 1.0, 1.0, 1.0, 1.0, 1.0, 1.0, 1.0, 1.0, 1.0, 1.0, 1.0, 1.0, 1.0, 1.0, 1.0, 1.0, 1.0, 1.0, 1.0, 1.0, 1.0, 1.0, 1.0, 1.0, 1.0, 1.0, 1.0, 1.0, 1.0, 1.0, 1.0, 1.0, 1.0, 1.0, 1.0, 1.0, 1.0, 1.0, 1.0, 1.0, 1.0, 1.0, 1.0, 1.0, 1.0, 1.0, 1.0, 1.0, 1.0, 1.0, 1.0, 1.0, 1.0, 1.0, 1.0, 1.0, 1.0, 1.0, 1.0, 1.0, 1.0, 1.0, 1.0, 1.0, 1.0, 1.0, 1.0, 1.0, 1.0, 1.0, 1.0, 1.0, 1.0, 1.0, 1.0, 1.0, 1.0, 1.0, 1.0, 1.0, 1.0, 1.0, 1.0, 1.0, 1.0, 1.0, 1.0, 1.0, 1.0, 1.0, 1.0, 1.0, 1.0, 1.0, 1.0, 1.0, 1.0, 1.0, 1.0, 1.0, 1.0, 1.0, 1.0, 1.0, 1.0, 1.0, 1.0, 1.0, 1.0, 1.0, 1.0, 1.0, 1.0, 1.0, 1.0, 1.0, 1.0, 1.0, 1.0, 1.0, 1.0, 1.0, 1.0, 1.0, 1.0, 1.0, 1.0, 1.0, 1.0, 1.0, 1.0, 1.0, 1.0, 1.0, 1.0, 1.0, 1.0, 1.0, 1.0, 1.0, 1.0, 1.0, 1.0, 1.0, 1.0, 1.0, 1.0, 1.0, 1.0, 1.0, 1.0, 1.0, 1.0, 1.0, 1.0, 1.0, 1.0, 1.0, 1.0, 1.0, 1.0, 1.0, 1.0, 1.0, 1.0, 1.0, 1.0, 1.0, 1.0, 1.0, 1.0, 1.0, 1.0, 1.0, 1.0, 1.0, 1.0, 1.0, 1.0, 1.0, 1.0, 1.0, 1.0, 1.0, 1.0, 1.0, 1.0, 1.0, 1.0, 1.0, 1.0, 1.0, 1.0, 1.0, 1.0, 1.0, 1.0, 1.0, 1.0, 1.0, 1.0, 1.0, 1.0, 1.0, 1.0, 1.0, 1.0, 1.0, 1.0, 1.0, 1.0, 1.0, 1.0, 1.0, 1.0, 1.0, 1.0, 1.0, 1.0, 1.0, 1.0, 1.0, 1.0, 1.0, 1.0, 1.0, 1.0, 1.0, 1.0, 1.0, 1.0, 1.0, 1.0, 1.0, 1.0, 1.0, 1.0, 1.0, 1.0, 1.0, 1.0, 1.0, 1.0, 1.0, 1.0, 1.0, 1.0, 1.0, 1.0, 1.0, 1.0, 1.0, 1.0, 1.0, 1.0, 1.0, 1.0, 1.0, 1.0, 1.0, 1.0, 1.0, 1.0, 1.0, 1.0, 1.0, 1.0, 1.0, 1.0, 1.0, 1.0, 1.0, 1.0, 1.0, 1.0, 1.0, 1.0, 1.0, 1.0, 1.0, 1.0, 1.0, 1.0, 1.0, 1.0, 1.0, 1.0, 1.0, 1.0, 1.0, 1.0, 1.0, 1.0, 1.0, 1.0, 1.0, 1.0, 1.0, 1.0, 1.0, 1.0, 1.0, 1.0, 1.0, 1.0, 1.0, 1.0, 1.0, 1.0, 1.0, 1.0, 1.0, 1.0, 1.0, 1.0, 1.0, 1.0, 1.0, 1.0, 1.0, 1.0, 1.0, 1.0, 1.0, 1.0, 1.0, 1.0, 1.0, 1.0, 1.0, 1.0, 1.0, 1.0, 1.0, 1.0, 1.0, 1.0, 1.0, 1.0, 1.0, 1.0, 1.0, 1.0, 1.0, 1.0, 1.0, 1.0, 1.0, 1.0, 1.0, 1.0, 1.0, 1.0, 1.0, 1.0, 1.0, 1.0, 1.0, 1.0, 1.0, 1.0, 1.0, 1.0, 1.0, 1.0, 1.0, 1.0, 1.0, 1.0, 1.0, 1.0, 1.0, 1.0, 1.0, 1.0, 1.0, 1.0, 1.0, 1.0, 1.0, 1.0, 1.0, 1.0, 1.0, 1.0, 1.0, 1.0, 1.0, 1.0, 1.0, 1.0, 1.0, 1.0, 1.0, 1.0, 1.0, 1.0, 1.0, 1.0, 1.0, 1.0, 1.0, 1.0, 1.0, 1.0, 1.0, 1.0, 1.0, 1.0, 1.0, 1.0, 1.0, 1.0, 1.0, 1.0, 1.0, 1.0, 1.0, 1.0, 1.0, 1.0, 1.0, 1.0, 1.0, 1.0, 1.0, 1.0, 1.0, 1.0, 1.0, 1.0, 1.0, 1.0, 1.0, 1.0, 1.0, 1.0, 1.0, 1.0, 1.0, 1.0, 1.0, 1.0, 1.0, 1.0, 1.0, 1.0, 1.0, 1.0, 1.0, 1.0, 1.0, 1.0, 1.0, 1.0, 1.0, 1.0, 1.0, 1.0, 1.0, 1.0, 1.0, 1.0, 1.0, 1.0, 1.0, 1.0, 1.0, 1.0, 1.0, 1.0, 1.0, 1.0, 1.0, 1.0, 1.0, 1.0, 1.0, 1.0, 1.0, 1.0, 1.0, 1.0, 1.0, 1.0, 1.0, 1.0, 1.0, 1.0, 1.0, 1.0, 1.0, 1.0, 1.0, 1.0, 1.0, 1.0, 1.0, 1.0, 1.0, 1.0, 1.0, 1.0, 1.0, 1.0, 1.0, 1.0, 1.0, 1.0, 1.0, 1.0, 1.0, 1.0, 1.0, 1.0, 1.0, 1.0, 1.0, 1.0, 1.0, 1.0, 1.0, 1.0, 1.0, 1.0, 1.0, 1.0, 1.0, 1.0, 1.0, 1.0, 1.0, 1.0, 1.0, 1.0, 1.0, 1.0, 1.0, 1.0, 1.0, 1.0, 1.0, 1.0, 1.0, 1.0, 1.0, 1.0, 1.0, 1.0, 1.0, 1.0, 1.0, 1.0, 1.0, 1.0, 1.0, 1.0, 1.0, 1.0, 1.0, 1.0, 1.0, 1.0, 1.0, 1.0, 1.0, 1.0, 1.0, 1.0, 1.0, 1.0, 1.0, 1.0, 1.0, 1.0, 1.0, 1.0, 1.0, 1.0, 1.0, 1.0, 1.0, 1.0, 1.0, 1.0, 1.0, 1.0, 1.0, 1.0, 1.0, 1.0, 1.0, 1.0, 1.0, 1.0, 1.0, 1.0, 1.0, 1.0, 1.0, 1.0, 1.0, 1.0, 1.0, 1.0, 1.0, 1.0, 1.0, 1.0, 1.0, 1.0, 1.0, 1.0, 1.0, 1.0, 1.0, 1.0, 1.0, 1.0, 1.0, 1.0, 1.0, 1.0, 1.0, 1.0, 1.0, 1.0, 1.0, 1.0, 1.0, 1.0, 1.0, 1.0, 1.0, 1.0, 1.0, 1.0, 1.0, 1.0, 1.0, 1.0, 1.0, 1.0, 1.0, 1.0, 1.0, 1.0, 1.0, 1.0, 1.0, 1.0, 1.0, 1.0, 1.0, 1.0, 1.0, 1.0, 1.0, 1.0, 1.0, 1.0, 1.0, 1.0, 1.0, 1.0, 1.0, 1.0, 1.0, 1.0, 1.0, 1.0, 1.0, 1.0, 1.0, 1.0, 1.0, 1.0, 1.0, 1.0, 1.0, 1.0, 1.0, 1.0, 1.0, 1.0, 1.0, 1.0, 1.0, 1.0, 1.0, 1.0, 1.0, 1.0, 1.0, 1.0, 1.0, 1.0, 1.0, 1.0, 1.0, 1.0, 1.0, 1.0, 1.0, 1.0, 1.0, 1.0, 1.0, 1.0, 1.0, 1.0, 1.0, 1.0, 1.0, 1.0, 1.0, 1.0, 1.0, 1.0, 1.0, 1.0, 1.0, 1.0, 1.0, 1.0, 1.0, 1.0, 1.0, 1.0, 1.0, 1.0, 1.0, 1.0, 1.0, 1.0, 1.0, 1.0, 1.0, 1.0, 1.0, 1.0, 1.0, 1.0, 1.0, 1.0, 1.0, 1.0, 1.0, 1.0, 1.0, 1.0, 1.0, 1.0, 1.0, 1.0, 1.0, 1.0, 1.0, 1.0, 1.0, 1.0, 1.0, 1.0, 1.0, 1.0, 1.0, 1.0, 1.0, 1.0, 1.0, 1.0, 1.0, 1.0, 1.0, 1.0, 1.0, 1.0, 1.0, 1.0, 1.0, 1.0, 1.0, 1.0, 1.0, 1.0, 1.0, 1.0, 1.0, 1.0, 1.0, 1.0, 1.0, 1.0, 1.0, 1.0, 1.0, 1.0, 1.0, 1.0, 1.0, 1.0, 1.0, 1.0, 1.0, 1.0, 1.0, 1.0, 1.0, 1.0, 1.0, 1.0, 1.0, 1.0, 1.0, 1.0, 1.0, 1.0, 1.0, 1.0, 1.0, 1.0, 1.0, 1.0, 1.0, 1.0, 1.0, 1.0, 1.0, 1.0, 1.0, 1.0, 1.0, 1.0, 1.0, 1.0, 1.0, 1.0, 1.0, 1.0, 1.0, 1.0, 1.0, 1.0, 1.0, 1.0, 1.0, 1.0, 1.0, 1.0, 1.0, 1.0, 1.0, 1.0, 1.0, 1.0, 1.0, 1.0, 1.0, 1.0, 1.0, 1.0, 1.0, 1.0, 1.0, 1.0, 1.0, 1.0, 1.0, 1.0, 1.0, 1.0, 1.0, 1.0, 1.0, 1.0, 1.0, 1.0, 1.0, 1.0, 1.0, 1.0, 1.0, 1.0, 1.0, 1.0, 1.0, 1.0, 1.0, 1.0, 1.0, 1.0, 1.0, 1.0, 1.0, 1.0, 1.0, 1.0, 1.0, 1.0, 1.0, 1.0, 1.0, 1.0, 1.0, 1.0, 1.0, 1.0, 1.0, 1.0, 1.0, 1.0, 1.0, 1.0, 1.0, 1.0, 1.0, 1.0, 1.0, 1.0, 1.0, 1.0, 1.0, 1.0, 1.0, 1.0, 1.0, 1.0, 1.0, 1.0, 1.0, 1.0, 1.0, 1.0, 1.0, 1.0, 1.0, 1.0, 1.0, 1.0, 1.0, 1.0, 1.0, 1.0, 1.0, 1.0, 1.0, 1.0, 1.0, 1.0, 1.0, 1.0, 1.0, 1.0, 1.0, 1.0, 1.0, 1.0, 1.0, 1.0, 1.0, 1.0, 1.0, 1.0, 1.0, 1.0, 1.0, 1.0, 1.0, 1.0, 1.0, 1.0, 1.0, 1.0, 1.0, 1.0, 1.0, 1.0, 1.0, 1.0, 1.0, 1.0, 1.0, 1.0, 1.0, 1.0, 1.0, 1.0, 1.0, 1.0, 1.0, 1.0, 1.0, 1.0, 1.0, 1.0, 1.0, 1.0, 1.0, 1.0, 1.0, 1.0, 1.0, 1.0, 1.0, 1.0, 1.0, 1.0, 1.0, 1.0, 1.0, 1.0, 1.0, 1.0, 1.0, 1.0, 1.0, 1.0, 1.0, 1.0, 1.0, 1.0, 1.0, 1.0, 1.0, 1.0, 1.0, 1.0, 1.0, 1.0, 1.0, 1.0, 1.0, 1.0, 1.0, 1.0, 1.0, 1.0, 1.0, 1.0, 1.0, 1.0, 1.0, 1.0, 1.0, 1.0, 1.0, 1.0, 1.0, 1.0, 1.0, 1.0, 1.0, 1.0, 1.0, 1.0, 1.0, 1.0, 1.0, 1.0, 1.0, 1.0, 1.0, 1.0, 1.0, 1.0, 1.0, 1.0, 1.0, 1.0, 1.0, 1.0, 1.0, 1.0, 1.0, 1.0, 1.0, 1.0, 1.0, 1.0, 1.0, 1.0, 1.0, 1.0, 1.0, 1.0, 1.0, 1.0, 1.0, 1.0, 1.0, 1.0, 1.0, 1.0, 1.0, 1.0, 1.0, 1.0, 1.0, 1.0, 1.0, 1.0, 1.0, 1.0, 1.0, 1.0, 1.0, 1.0, 1.0, 1.0, 1.0, 1.0, 1.0, 1.0, 1.0, 1.0, 1.0, 1.0, 1.0, 1.0, 1.0, 1.0, 1.0, 1.0, 1.0, 1.0, 1.0, 1.0, 1.0, 1.0, 1.0, 1.0, 1.0, 1.0, 1.0, 1.0, 1.0, 1.0, 1.0, 1.0, 1.0, 1.0, 1.0, 1.0, 1.0, 1.0, 1.0, 1.0, 1.0, 1.0, 1.0, 1.0, 1.0, 1.0, 1.0, 1.0, 1.0, 1.0, 1.0, 1.0, 1.0, 1.0, 1.0, 1.0, 1.0, 1.0, 1.0, 1.0, 1.0, 1.0, 1.0, 1.0, 1.0, 1.0])
me_cube_003.materials.append(mat_material_003)
me_cube_003.update()
me_cube_001 = bpy.data.meshes.new('Cube.001')
me_cube_001.from_pydata([(0.1063, -0.008786, 0.04726), (0.1063, 0.0, 0.04726), (0.1126, -0.008787, 0.04724), (0.1126, 0.0, 0.04724), (0.1126, -0.006263, 0.07719), (0.1126, 0.0, 0.07719), (0.107, -0.006263, 0.07725), (0.107, 0.0, 0.07725), (0.107, -0.006263, 0.08254), (0.107, 0.0, 0.08254), (0.1062, 0.0, 0.08254), (0.1062, -0.006263, 0.08254), (0.1062, -0.006263, 0.09143), (0.1062, 0.0, 0.09143), (-0.05035, -0.006263, 0.09143), (-0.05035, 0.0, 0.09143), (-0.05035, 0.0, 0.08693), (-0.05035, -0.006263, 0.08693), (-0.05171, 0.0, 0.08693), (-0.05171, -0.006263, 0.08693), (-0.05171, 0.0, 0.09144), (-0.05171, -0.006263, 0.09144), (-0.07281, 0.0, 0.09144), (-0.07281, -0.006263, 0.09144), (-0.07281, -0.006263, 0.07865), (-0.07281, 0.0, 0.07865), (0.1063, 0.0, 0.0458), (0.1063, -0.008786, 0.0458), (-0.0754, -0.006263, 0.07865), (-0.0754, 0.0, 0.07865), (-0.05357, -0.008786, 0.0458), (-0.0575, -0.008786, 0.04589), (-0.06112, -0.008786, 0.04634), (-0.0754, -0.008786, 0.06593), (-0.06443, -0.008786, 0.0475), (-0.06756, -0.008786, 0.04931), (-0.07045, -0.008786, 0.05216), (-0.07274, -0.008786, 0.05532), (-0.07458, -0.008786, 0.06014), (0.01382, -0.008786, 0.0458), (-0.08866, 0.0, 0.05721), (0.1127, 0.0, 0.05721), (-0.08866, 0.0, 0.05506), (0.1127, 0.0, 0.05506), (-0.08866, 0.0, 0.05317), (0.1127, 0.0, 0.05317), (-0.08866, 0.0, 0.05162), (0.1127, 0.0, 0.05162), (-0.08866, 0.0, 0.05047), (0.1127, 0.0, 0.05047), (-0.08866, 0.0, 0.04976), (0.1127, 0.0, 0.04976), (-0.08866, 0.0, 0.04952), (0.1127, 0.0, 0.04952), (-0.08866, -0.002326, 0.04976), (0.1127, -0.002326, 0.04976), (-0.08866, -0.004662, 0.05047), (0.1127, -0.004662, 0.05047), (-0.08866, -0.006815, 0.05162), (0.1127, -0.006815, 0.05162), (-0.08866, -0.008702, 0.05317), (0.1127, -0.008702, 0.05317), (-0.08866, -0.01025, 0.05506), (0.1127, -0.01025, 0.05506), (-0.08866, -0.0114, 0.05721), (0.1127, -0.0114, 0.05721), (-0.08866, -0.01211, 0.05955), (0.1127, -0.01211, 0.05955), (-0.08866, -0.01235, 0.06198), (0.1127, -0.01235, 0.06198), (-0.08866, -0.01211, 0.0644), (0.1127, -0.01211, 0.0644), (-0.08866, -0.0114, 0.06674), (0.1127, -0.0114, 0.06674), (-0.08866, -0.01025, 0.06889), (0.1127, -0.01025, 0.06889), (-0.08866, -0.008702, 0.07078), (0.1127, -0.008702, 0.07078), (-0.08866, -0.006815, 0.07233), (0.1127, -0.006815, 0.07233), (-0.08866, -0.004662, 0.07348), (0.1127, -0.004662, 0.07348), (-0.08866, -0.002326, 0.07419), (0.1127, -0.002326, 0.07419), (-0.08866, 0.0, 0.07443), (0.1127, 0.0, 0.07443), (-0.08866, 0.0, 0.07419), (0.1127, 0.0, 0.07419), (-0.08866, 0.0, 0.07348), (0.1127, 0.0, 0.07348), (-0.08866, 0.0, 0.07233), (0.1127, 0.0, 0.07233), (-0.08866, 0.0, 0.07078), (0.1127, 0.0, 0.07078), (-0.08866, 0.0, 0.06889), (0.1127, 0.0, 0.06889), (-0.08866, 0.0, 0.06674), (0.1127, 0.0, 0.06674), (-0.08866, 0.0, 0.0644), (0.1127, 0.0, 0.0644), (-0.08866, 0.0, 0.06198), (0.1127, 0.0, 0.06198), (0.1127, 0.0, 0.05955), (-0.08866, 0.0, 0.05955), (0.1126, 0.0, 0.06761), (0.1126, -0.006263, 0.06761), (-0.0754, -0.006263, 0.06768), (0.1126, 0.0, 0.0662), (0.1126, -0.008787, 0.06622), (-0.0754, -0.008786, 0.067)], [], [(1, 3, 2, 0), (3, 107, 108, 2), (5, 7, 6, 4), (7, 9, 8, 6), (9, 10, 11, 8), (11, 10, 13, 12), (14, 15, 16, 17), (17, 16, 18, 19), (19, 18, 20, 21), (21, 20, 22, 23), (23, 22, 25, 24), (24, 25, 29, 28), (26, 1, 0, 27), (0, 2, 108, 109, 33, 38, 37, 36, 35, 34, 32, 31, 30, 39, 27), (7, 25, 22, 20, 18, 16, 15, 13, 10, 9), (15, 14, 12, 13), (81, 80, 78, 76, 77, 79), (77, 76, 74, 72, 73, 75), (57, 56, 54, 52, 53, 55), (73, 72, 70, 68, 69, 71), (69, 68, 66, 64, 65, 67), (65, 64, 62, 60, 61, 63), (61, 60, 58, 56, 57, 59), (91, 89, 87, 85, 83, 81, 79, 77, 75, 73, 71, 69, 67, 65, 63, 61, 59, 57, 55, 53, 51, 49, 47, 45, 43, 41, 102, 101, 99, 97, 95, 93), (88, 90, 92, 94, 96, 98, 100, 103, 40, 42, 44, 46, 48, 50, 52, 54, 56, 58, 60, 62, 64, 66, 68, 70, 72, 74, 76, 78, 80, 82, 84, 86), (92, 90, 88, 86, 84, 85, 87, 89, 91, 93, 95, 97, 99, 101, 102, 41, 43, 45, 47, 49, 51, 53, 52, 50, 48, 46, 44, 42, 40, 103, 100, 98, 96, 94), (85, 84, 82, 80, 81, 83), (104, 5, 4, 105), (105, 4, 6, 8, 11, 12, 14, 17, 19, 21, 23, 24, 28, 106), (107, 104, 105, 108), (108, 105, 106, 109)])
_k = set([(0, 1), (0, 2), (0, 27), (1, 3), (1, 26), (2, 3), (2, 108), (3, 107), (4, 5), (4, 6), (4, 105), (5, 7), (5, 104), (6, 7), (6, 8), (7, 9), (7, 25), (8, 9), (8, 11), (9, 10), (10, 11), (10, 13), (11, 12), (12, 13), (12, 14), (13, 15), (14, 15), (14, 17), (15, 16), (16, 17), (16, 18), (17, 19), (18, 19), (18, 20), (19, 21), (20, 21), (20, 22), (21, 23), (22, 23), (22, 25), (23, 24), (24, 25), (24, 28), (25, 29), (26, 27), (27, 39), (28, 29), (28, 106), (30, 31), (30, 39), (31, 32), (32, 34), (33, 38), (33, 109), (34, 35), (35, 36), (36, 37), (37, 38), (40, 42), (40, 103), (41, 43), (41, 102), (42, 44), (43, 45), (44, 46), (45, 47), (46, 48), (47, 49), (48, 50), (49, 51), (50, 52), (51, 53), (52, 53), (52, 54), (53, 55), (54, 56), (55, 57), (56, 57), (56, 58), (57, 59), (58, 60), (59, 61), (60, 61), (60, 62), (61, 63), (62, 64), (63, 65), (64, 65), (64, 66), (65, 67), (66, 68), (67, 69), (68, 69), (68, 70), (69, 71), (70, 72), (71, 73), (72, 73), (72, 74), (73, 75), (74, 76), (75, 77), (76, 77), (76, 78), (77, 79), (78, 80), (79, 81), (80, 81), (80, 82), (81, 83), (82, 84), (83, 85), (84, 85), (84, 86), (85, 87), (86, 88), (87, 89), (88, 90), (89, 91), (90, 92), (91, 93), (92, 94), (93, 95), (94, 96), (95, 97), (96, 98), (97, 99), (98, 100), (99, 101), (100, 103), (101, 102), (104, 105), (104, 107), (105, 106), (105, 108), (106, 109), (107, 108), (108, 109)])
me_cube_001.attributes.new('sharp_edge', 'BOOLEAN', 'EDGE').data.foreach_set('value', [ (min(e.vertices), max(e.vertices)) in _k for e in me_cube_001.edges])
_uv = me_cube_001.uv_layers.new(name='UVMap')
_uv.uv.foreach_set('vector', [0.8772, 0.8863, 0.8566, 0.8863, 0.8566, 0.915, 0.8772, 0.915, 0.2198, 0.8364, 0.2198, 0.8987, 0.2486, 0.8987, 0.2486, 0.8364, 0.7088, 0.9171, 0.7274, 0.9171, 0.7274, 0.8966, 0.7088, 0.8966, 0.6908, 0.908, 0.7082, 0.908, 0.7082, 0.8874, 0.6908, 0.8874, 0.7032, 0.6094, 0.7059, 0.6094, 0.7059, 0.5889, 0.7032, 0.5889, 0.8566, 0.8863, 0.836, 0.8863, 0.836, 0.9155, 0.8566, 0.9155, 0.9092, 0.7292, 0.9092, 0.7086, 0.8944, 0.7086, 0.8944, 0.7292, 0.7032, 0.5096, 0.7032, 0.5301, 0.7077, 0.5301, 0.7077, 0.5096, 0.08387, 0.8837, 0.08387, 0.9042, 0.0987, 0.9042, 0.0987, 0.8837, 0.9063, 0.5903, 0.8858, 0.5903, 0.8858, 0.6596, 0.9063, 0.6596, 0.8858, 0.8677, 0.9064, 0.8677, 0.9064, 0.8258, 0.8858, 0.8258, 0.8772, 0.8863, 0.8772, 0.9068, 0.8857, 0.9068, 0.8857, 0.8863, 0.4403, 0.696, 0.4451, 0.696, 0.4451, 0.6671, 0.4403, 0.6671, 0.7712, 0.02063, 0.7712, 8.105e-09, 0.7089, 6.956e-05, 0.7089, 0.6174, 0.7124, 0.6174, 0.7314, 0.6146, 0.7472, 0.6085, 0.7575, 0.6009, 0.7669, 0.5914, 0.7728, 0.5811, 0.7765, 0.5702, 0.778, 0.5583, 0.7782, 0.5454, 0.7773, 0.3242, 0.776, 0.02067, 0.836, -1.349e-08, 0.8406, 0.5903, 0.8826, 0.5903, 0.8826, 0.521, 0.8678, 0.521, 0.8678, 0.5166, 0.8826, 0.5166, 0.8826, 0.002663, 0.8534, 0.002662, 0.8534, 9.431e-07, 0.9119, 0.9281, 0.9324, 0.9281, 0.9324, 0.4142, 0.9119, 0.4142, 0.9775, 1.157e-05, 0.9775, 0.661, 0.9849, 0.661, 0.9914, 0.661, 0.9914, -3.313e-08, 0.9849, 6.776e-06, 0.836, 0.661, 0.836, -1.233e-08, 0.8298, -1.279e-08, 0.8228, -1.333e-08, 0.8228, 0.661, 0.8298, 0.661, 0.9465, 2.793e-06, 0.9465, 0.661, 0.9544, 0.661, 0.962, 0.661, 0.962, 1.416e-08, 0.9544, 4.479e-08, 0.8228, 0.661, 0.8228, -1.333e-08, 0.8151, -1.391e-08, 0.8071, -1.451e-08, 0.8071, 0.661, 0.8151, 0.661, 0.8071, 0.661, 0.8071, -1.451e-08, 0.7992, -1.511e-08, 0.7915, -1.569e-08, 0.7915, 0.661, 0.7992, 0.661, 0.7915, 0.661, 0.7915, -1.569e-08, 0.7844, -1.622e-08, 0.7782, 5.869e-07, 0.7782, 0.661, 0.7844, 0.661, 0.9324, 1.61e-05, 0.9324, 0.6611, 0.9391, 0.661, 0.9465, 0.661, 0.9465, 2.793e-06, 0.9391, 8.214e-06, 0.1792, 0.9113, 0.1792, 0.9151, 0.1792, 0.9174, 0.1792, 0.9182, 0.1869, 0.9174, 0.1946, 0.9151, 0.2016, 0.9113, 0.2078, 0.9062, 0.2129, 0.9, 0.2167, 0.8929, 0.219, 0.8853, 0.2198, 0.8773, 0.219, 0.8693, 0.2167, 0.8617, 0.2129, 0.8546, 0.2078, 0.8484, 0.2016, 0.8433, 0.1946, 0.8395, 0.1869, 0.8372, 0.1792, 0.8364, 0.1792, 0.8372, 0.1792, 0.8395, 0.1792, 0.8433, 0.1792, 0.8484, 0.1792, 0.8546, 0.1792, 0.8617, 0.1792, 0.8693, 0.1792, 0.8773, 0.1792, 0.8853, 0.1792, 0.8929, 0.1792, 0.9, 0.1792, 0.9062, 0.7088, 0.8935, 0.7088, 0.8897, 0.7088, 0.8846, 0.7088, 0.8784, 0.7088, 0.8713, 0.7088, 0.8637, 0.7088, 0.8557, 0.7088, 0.8477, 0.7088, 0.84, 0.7088, 0.833, 0.7088, 0.8268, 0.7088, 0.8217, 0.7088, 0.8179, 0.7088, 0.8156, 0.7088, 0.8148, 0.7165, 0.8156, 0.7241, 0.8179, 0.7312, 0.8217, 0.7374, 0.8268, 0.7425, 0.833, 0.7463, 0.84, 0.7486, 0.8477, 0.7494, 0.8557, 0.7486, 0.8637, 0.7463, 0.8713, 0.7425, 0.8784, 0.7374, 0.8846, 0.7312, 0.8897, 0.7241, 0.8935, 0.7165, 0.8958, 0.7088, 0.8966, 0.7088, 0.8958, 0.3565, 2.691e-08, 0.3616, 2.73e-08, 0.3653, 2.758e-08, 0.3677, 2.776e-08, 0.3684, 2.782e-08, 0.3684, 0.661, 0.3677, 0.661, 0.3653, 0.661, 0.3616, 0.661, 0.3565, 0.661, 0.3503, 0.661, 0.3432, 0.661, 0.3355, 0.661, 0.3276, 0.661, 0.3196, 0.661, 0.3119, 0.661, 0.3049, 0.661, 0.2987, 0.661, 0.2936, 0.661, 0.2898, 0.661, 0.2875, 0.661, 0.2867, 0.661, 0.2867, 6.252e-07, 0.2875, 6.253e-07, 0.2898, 6.254e-07, 0.2936, 6.257e-07, 0.2987, 6.261e-07, 0.3049, 2.302e-08, 0.3119, 2.355e-08, 0.3196, 2.413e-08, 0.3276, 2.473e-08, 0.3355, 2.533e-08, 0.3432, 2.591e-08, 0.3503, 2.645e-08, 0.962, 1.45e-05, 0.962, 0.6611, 0.9697, 0.6611, 0.9775, 0.661, 0.9775, 1.157e-05, 0.9697, 1.417e-05, 0.2198, 0.9033, 0.2198, 0.9348, 0.2403, 0.9348, 0.2403, 0.9033, 0.4467, -1.29e-08, 0.4152, 4.869e-07, 0.415, 0.01853, 0.3976, 0.01854, 0.3976, 0.0212, 0.3684, 0.02121, 0.3686, 0.5351, 0.3834, 0.5351, 0.3834, 0.5395, 0.3686, 0.5396, 0.3686, 0.6088, 0.4106, 0.6088, 0.4106, 0.6173, 0.4467, 0.6173, 0.2198, 0.8987, 0.2198, 0.9033, 0.2403, 0.9033, 0.2486, 0.8987, 1.0, 1.471e-08, 0.9914, 1.73e-06, 0.9914, 0.6173, 0.9998, 0.6173])
me_cube_001.materials.append(mat_material_003)
me_cube_001.update()
me_plane = bpy.data.meshes.new('Plane')
me_plane.from_pydata([(0.0005643, 0.0003937, 0.01275), (-0.01346, 0.0003937, 0.01597), (-0.01084, 0.0003937, 0.01002), (-0.006996, 0.0003937, -0.008307), (-0.008256, 0.0003937, -0.002765), (-0.005579, 0.0003937, -0.01388), (-0.004388, 0.0003937, -0.01384), (-0.004192, 0.0003937, -0.01267), (0.005741, 0.0003937, 0.01593), (-0.01086, 0.0003937, 0.01248), (-0.006807, 0.0003937, 0.004226), (-0.01225, 0.0003937, 0.004856), (-0.012, 0.0003937, -0.002891), (-0.00898, 0.0003937, -0.009661), (-0.003564, 0.0003937, 0.009579), (0.0005643, 0.002481, 0.01275), (-0.01346, 0.002481, 0.01597), (0.005741, 0.002481, 0.01593), (-0.01086, 0.002481, 0.01248), (-0.01084, 0.002481, 0.01002), (-0.006807, 0.002481, 0.004226), (-0.006996, 0.002481, -0.008307), (-0.01225, 0.002481, 0.004856), (-0.012, 0.002481, -0.002891), (-0.008256, 0.002481, -0.002765), (-0.00898, 0.002481, -0.009661), (-0.005579, 0.002481, -0.01388), (-0.004388, 0.002481, -0.01384), (-0.004192, 0.002481, -0.01267), (-0.003564, 0.002481, 0.009579)], [], [(3, 21, 24, 4), (12, 23, 25, 13), (8, 17, 16, 1), (13, 25, 26, 5), (9, 18, 19, 2), (5, 26, 27, 6), (4, 24, 20, 10), (6, 27, 28, 7), (7, 28, 21, 3), (10, 20, 29, 14), (2, 19, 22, 11), (14, 29, 15, 0), (11, 22, 23, 12), (1, 16, 18, 9), (0, 15, 17, 8), (16, 17, 15, 29, 20, 24, 21, 28, 27, 26, 25, 23, 22, 19, 18)])
_uv = me_plane.uv_layers.new(name='UVMap')
_uv.uv.foreach_set('vector', [0.6568, 0.7992, 0.6568, 0.7887, 0.6795, 0.7906, 0.6795, 0.7967, 0.874, 0.7168, 0.874, 0.7262, 0.8463, 0.7185, 0.8463, 0.7068, 0.1112, 0.7727, 0.1112, 0.7727, 0.1111, 0.8514, 0.1111, 0.8513, 0.8463, 0.7068, 0.8463, 0.7185, 0.829, 0.7007, 0.829, 0.6954, 0.9369, 0.7174, 0.9369, 0.733, 0.9269, 0.7273, 0.9269, 0.7208, 0.443, 0.7614, 0.4427, 0.7614, 0.438, 0.7612, 0.4383, 0.7612, 0.6795, 0.7967, 0.6795, 0.7906, 0.7081, 0.7896, 0.7081, 0.7965, 0.6341, 0.8074, 0.6341, 0.8002, 0.6389, 0.8004, 0.6389, 0.8074, 0.6389, 0.8074, 0.6389, 0.8004, 0.6568, 0.7887, 0.6568, 0.7992, 0.7166, 0.8567, 0.7166, 0.8512, 0.7386, 0.8451, 0.7386, 0.8515, 0.9269, 0.7208, 0.9269, 0.7273, 0.9057, 0.7267, 0.9057, 0.7177, 0.7386, 0.8515, 0.7386, 0.8451, 0.7515, 0.8301, 0.7515, 0.8364, 0.9057, 0.7177, 0.9057, 0.7267, 0.874, 0.7262, 0.874, 0.7168, 0.9512, 0.7397, 0.9512, 0.7454, 0.9369, 0.733, 0.9369, 0.7174, 0.7515, 0.8364, 0.7515, 0.8301, 0.7646, 0.8113, 0.7646, 0.8156, 0.1111, 0.8514, 0.1112, 0.7727, 0.7515, 0.8301, 0.7386, 0.8451, 0.7166, 0.8512, 0.6795, 0.7906, 0.6568, 0.7887, 0.6389, 0.8004, 0.6341, 0.8002, 0.4427, 0.7614, 0.8463, 0.7185, 0.874, 0.7262, 0.9057, 0.7267, 0.9269, 0.7273, 0.9369, 0.733])
me_plane.materials.append(mat_material_003)
me_plane.update()
me_cube_002 = bpy.data.meshes.new('Cube.002')
me_cube_002.from_pydata([(0.09091, -1.784e-10, 0.03094), (0.09113, -1.784e-10, 0.01004), (0.09091, -0.007977, 0.03094), (0.09113, -0.007977, 0.01004), (0.03152, -1.784e-10, 0.03024), (0.03122, -1.784e-10, 0.005622), (0.03152, -0.007977, 0.03024), (0.03122, -0.007977, 0.005622), (0.03102, -1.784e-10, -0.02305), (0.03102, -0.007977, -0.02305), (0.03412, -1.784e-10, -0.0531), (0.03412, -0.007977, -0.0531), (0.03933, -1.784e-10, -0.08226), (0.03933, -0.007977, -0.08226), (0.04534, -1.784e-10, -0.1101), (0.04534, -0.007977, -0.1101), (0.04975, -1.784e-10, -0.1272), (0.04975, -0.007977, -0.1272), (0.05156, -1.784e-10, -0.1271), (0.05156, -0.007977, -0.1271), (0.05376, -1.784e-10, -0.1295), (0.05376, -0.007977, -0.1295), (0.1133, -1.784e-10, -0.1128), (0.1133, -0.007977, -0.1128), (0.1139, -1.784e-10, -0.1099), (0.1139, -0.007977, -0.1099), (0.1115, -1.784e-10, -0.1038), (0.1115, -0.007977, -0.1038), (0.1097, -1.784e-10, -0.1043), (0.1097, -0.007977, -0.1043), (0.1016, -1.784e-10, -0.06964), (0.1016, -0.007977, -0.06964), (0.09664, -1.784e-10, -0.04138), (0.09664, -0.007977, -0.04138), (0.09304, -1.784e-10, -0.01313), (0.09304, -0.007977, -0.01313), (0.1064, -0.007977, -0.09253), (0.1064, -1.784e-10, -0.09253)], [], [(0, 2, 3, 1), (8, 10, 11, 9), (6, 4, 5, 7), (5, 8, 9, 7), (2, 0, 4, 6), (10, 12, 13, 11), (12, 14, 15, 13), (14, 16, 17, 15), (16, 18, 19, 17), (18, 20, 21, 19), (20, 22, 23, 21), (22, 24, 25, 23), (24, 26, 27, 25), (26, 28, 29, 27), (37, 30, 31, 36), (30, 32, 33, 31), (32, 34, 35, 33), (34, 1, 3, 35), (3, 2, 6, 7, 9, 11, 13, 15, 17, 19, 21, 23, 25, 27, 29, 36, 31, 33, 35), (28, 37, 36, 29)])
_uv = me_cube_002.uv_layers.new(name='UVMap')
_uv.uv.foreach_set('vector', [0.7089, 0.8148, 0.7494, 0.8148, 0.7494, 0.7848, 0.7089, 0.7848, 0.4089, 0.7702, 0.4089, 0.7265, 0.3684, 0.7265, 0.3684, 0.7702, 0.3684, 0.8466, 0.4089, 0.8466, 0.4089, 0.8113, 0.3684, 0.8113, 0.4089, 0.8113, 0.4089, 0.7702, 0.3684, 0.7702, 0.3684, 0.8113, 0.7782, 0.8802, 0.8187, 0.8802, 0.8187, 0.795, 0.7782, 0.795, 0.4089, 0.7265, 0.4089, 0.6837, 0.3684, 0.6837, 0.3684, 0.7265, 0.4089, 0.6837, 0.4089, 0.6427, 0.3684, 0.6427, 0.3684, 0.6837, 0.4089, 0.6427, 0.4089, 0.6173, 0.3684, 0.6173, 0.3684, 0.6427, 0.7032, 0.5096, 0.7058, 0.5096, 0.7058, 0.4692, 0.7032, 0.4692, 0.7069, 0.3882, 0.7032, 0.3882, 0.7032, 0.4287, 0.7069, 0.4287, 0.5579, 0.7829, 0.5579, 0.8717, 0.5984, 0.8717, 0.5984, 0.7829, 0.8187, 0.8355, 0.8227, 0.8355, 0.8227, 0.795, 0.8187, 0.795, 0.8227, 0.8355, 0.832, 0.8355, 0.832, 0.795, 0.8227, 0.795, 0.7059, 0.4287, 0.7032, 0.4287, 0.7032, 0.4692, 0.7059, 0.4692, 0.7089, 0.6349, 0.7089, 0.6686, 0.7494, 0.6686, 0.7494, 0.6349, 0.7089, 0.6686, 0.7089, 0.7101, 0.7494, 0.7101, 0.7494, 0.6686, 0.7089, 0.7101, 0.7089, 0.7512, 0.7494, 0.7512, 0.7494, 0.7101, 0.7089, 0.7512, 0.7089, 0.7848, 0.7494, 0.7848, 0.7494, 0.7512, 0.004548, 0.841, 1.305e-08, 0.8709, 0.08492, 0.8837, 0.09108, 0.8486, 0.09803, 0.8078, 0.1006, 0.7642, 0.09994, 0.7213, 0.09784, 0.6802, 0.09554, 0.6547, 0.09294, 0.6544, 0.09033, 0.6506, 0.001534, 0.6605, -1.327e-08, 0.6645, 0.002009, 0.6738, 0.0047, 0.6735, 0.006644, 0.6911, 0.008214, 0.7249, 0.008646, 0.7663, 0.007219, 0.8075, 0.7089, 0.6174, 0.7089, 0.6349, 0.7494, 0.6349, 0.7494, 0.6174])
me_cube_002.materials.append(mat_material_003)
me_cube_002.update()
me_vert = bpy.data.meshes.new('Vert')
me_vert.from_pydata([(0.1078, -1.709e-08, 0.05101), (0.1173, -1.709e-08, 0.05101), (0.1078, -0.003534, 0.05101), (0.1173, -0.003534, 0.05101), (0.1078, -0.009297, 0.0552), (0.1173, -0.009297, 0.0552), (0.1078, -0.0115, 0.06198), (0.1173, -0.0115, 0.06198), (0.1078, -0.009297, 0.06875), (0.1173, -0.009297, 0.06875), (0.1078, -0.003534, 0.07294), (0.1173, -0.003534, 0.07294), (0.1078, -1.709e-08, 0.07294), (0.1173, -1.709e-08, 0.07294), (0.1391, -1.709e-08, 0.05524), (0.1391, -0.002232, 0.05524), (0.1391, -0.005774, 0.05781), (0.1391, -0.007126, 0.06198), (0.1391, -0.005774, 0.06614), (0.1391, -0.002232, 0.06871), (0.1391, -1.709e-08, 0.06871), (0.1391, -1.709e-08, 0.05594), (0.1391, -0.002, 0.05594), (0.1391, -0.005174, 0.05825), (0.1391, -0.006386, 0.06198), (0.1391, -0.005174, 0.06571), (0.1391, -0.002, 0.06801), (0.1391, -1.709e-08, 0.06801), (0.2974, -1.709e-08, 0.05594), (0.2974, -0.002, 0.05594), (0.2974, -0.005174, 0.05825), (0.2974, -0.006386, 0.06198), (0.2974, -0.005174, 0.06571), (0.2974, -0.002, 0.06801), (0.2974, -1.709e-08, 0.06801), (0.3064, -1.709e-08, 0.05331), (0.3064, -0.002873, 0.05331), (0.3064, -0.007431, 0.05662), (0.3064, -0.009172, 0.06198), (0.3064, -0.007431, 0.06733), (0.3064, -0.002873, 0.07065), (0.3064, -1.709e-08, 0.07065), (0.3248, -1.709e-08, 0.05331), (0.3248, -0.002873, 0.05331), (0.3248, -0.007431, 0.05662), (0.3248, -0.009172, 0.06198), (0.3248, -0.007431, 0.06733), (0.3248, -0.002873, 0.07065), (0.3248, -1.709e-08, 0.07065), (0.3248, -1.709e-08, 0.05443), (0.3248, -0.002501, 0.05443), (0.3248, -0.006468, 0.05731), (0.3248, -0.007983, 0.06198), (0.3248, -0.006468, 0.06664), (0.3248, -0.002501, 0.06952), (0.3248, -1.709e-08, 0.06952), (0.3757, -1.709e-08, 0.05443), (0.3757, -0.002501, 0.05443), (0.3757, -0.006468, 0.05731), (0.3757, -0.007983, 0.06198), (0.3757, -0.006468, 0.06664), (0.3757, -0.002501, 0.06952), (0.3757, -1.709e-08, 0.06952), (0.3757, -1.709e-08, 0.05527), (0.3757, -0.002222, 0.05527), (0.3757, -0.005746, 0.05783), (0.3757, -0.007092, 0.06198), (0.3757, -0.005746, 0.06612), (0.3757, -0.002222, 0.06868), (0.3757, -1.709e-08, 0.06868), (0.4628, -1.709e-08, 0.05527), (0.4628, -0.007092, 0.06198), (0.4628, -0.005746, 0.06612), (0.4628, -1.709e-08, 0.06868), (0.4628, -0.002222, 0.05527), (0.4628, -0.005746, 0.05783), (0.4628, -0.002222, 0.06868), (0.4628, -1.709e-08, 0.05594), (0.4628, -0.002001, 0.05594), (0.4628, -0.005175, 0.05824), (0.4628, -0.006388, 0.06198), (0.4628, -0.005175, 0.06571), (0.4628, -0.002001, 0.06801), (0.4628, -1.709e-08, 0.06801), (0.4792, -1.709e-08, 0.05594), (0.4792, -0.006388, 0.06198), (0.4792, -0.005175, 0.06571), (0.4792, -1.709e-08, 0.06801), (0.4792, -0.002001, 0.05594), (0.4792, -0.005175, 0.05824), (0.4792, -0.002001, 0.06801), (0.4792, -1.709e-08, 0.05689), (0.4792, -0.004362, 0.06512), (0.4792, -0.001687, 0.06707), (0.4792, -0.001687, 0.05689), (0.4792, -0.004362, 0.05883), (0.4792, -0.005384, 0.06198), (0.4792, -1.709e-08, 0.06707), (0.4935, -1.709e-08, 0.05689), (0.4935, -0.001687, 0.05689), (0.4935, -0.004362, 0.05883), (0.4935, -0.005384, 0.06198), (0.4935, -0.004362, 0.06512), (0.4935, -0.001687, 0.06707), (0.4935, -1.709e-08, 0.06707)], [], [(0, 1, 3, 2), (2, 3, 5, 4), (4, 5, 7, 6), (6, 7, 9, 8), (8, 9, 11, 10), (10, 11, 13, 12), (0, 2, 4, 6, 8, 10, 12), (7, 5, 16, 17), (13, 11, 19, 20), (3, 1, 14, 15), (9, 7, 17, 18), (5, 3, 15, 16), (11, 9, 18, 19), (20, 19, 26, 27), (18, 17, 24, 25), (16, 15, 22, 23), (19, 18, 25, 26), (17, 16, 23, 24), (15, 14, 21, 22), (27, 26, 33, 34), (25, 24, 31, 32), (23, 22, 29, 30), (26, 25, 32, 33), (24, 23, 30, 31), (22, 21, 28, 29), (32, 31, 38, 39), (30, 29, 36, 37), (33, 32, 39, 40), (31, 30, 37, 38), (29, 28, 35, 36), (34, 33, 40, 41), (38, 37, 44, 45), (36, 35, 42, 43), (41, 40, 47, 48), (39, 38, 45, 46), (37, 36, 43, 44), (40, 39, 46, 47), (47, 46, 53, 54), (45, 44, 51, 52), (43, 42, 49, 50), (48, 47, 54, 55), (46, 45, 52, 53), (44, 43, 50, 51), (54, 53, 60, 61), (52, 51, 58, 59), (50, 49, 56, 57), (55, 54, 61, 62), (53, 52, 59, 60), (51, 50, 57, 58), (61, 60, 67, 68), (59, 58, 65, 66), (57, 56, 63, 64), (62, 61, 68, 69), (60, 59, 66, 67), (58, 57, 64, 65), (68, 67, 72, 76), (66, 65, 75, 71), (64, 63, 70, 74), (69, 68, 76, 73), (67, 66, 71, 72), (65, 64, 74, 75), (73, 76, 82, 83), (72, 71, 80, 81), (75, 74, 78, 79), (76, 72, 81, 82), (71, 75, 79, 80), (74, 70, 77, 78), (83, 82, 90, 87), (81, 80, 85, 86), (79, 78, 88, 89), (82, 81, 86, 90), (80, 79, 89, 85), (78, 77, 84, 88), (86, 85, 96, 92), (89, 88, 94, 95), (90, 86, 92, 93), (85, 89, 95, 96), (88, 84, 91, 94), (87, 90, 93, 97), (93, 92, 102, 103), (96, 95, 100, 101), (94, 91, 98, 99), (97, 93, 103, 104), (92, 96, 101, 102), (95, 94, 99, 100)])
_uv = me_vert.uv_layers.new(name='UVMap')
_uv.uv.foreach_set('vector', [0.5526, 0.6922, 0.5526, 0.6937, 0.5521, 0.6937, 0.5521, 0.6922, 0.5521, 0.6922, 0.5521, 0.6937, 0.5511, 0.6937, 0.5511, 0.6922, 0.5578, 0.5126, 0.5578, 0.5141, 0.5566, 0.5141, 0.5566, 0.5126, 0.5526, 0.6972, 0.5526, 0.6957, 0.5535, 0.6957, 0.5535, 0.6972, 0.5535, 0.6972, 0.5535, 0.6957, 0.5547, 0.6957, 0.5547, 0.6972, 0.5547, 0.6972, 0.5547, 0.6957, 0.5551, 0.6957, 0.5551, 0.6972, 0.2842, 0.6608, 0.2836, 0.6608, 0.2827, 0.6601, 0.2824, 0.6591, 0.2827, 0.658, 0.2836, 0.6573, 0.2842, 0.6573, 0.5566, 0.5141, 0.5578, 0.5141, 0.5575, 0.5175, 0.5568, 0.5175, 0.5551, 0.6957, 0.5547, 0.6957, 0.5544, 0.6922, 0.5547, 0.6922, 0.5521, 0.6937, 0.5526, 0.6937, 0.5526, 0.6972, 0.5523, 0.6972, 0.5535, 0.6957, 0.5526, 0.6957, 0.5532, 0.6922, 0.5537, 0.6922, 0.5511, 0.6937, 0.5521, 0.6937, 0.5523, 0.6972, 0.5517, 0.6972, 0.5547, 0.6957, 0.5535, 0.6957, 0.5537, 0.6922, 0.5544, 0.6922, 0.5566, 0.5359, 0.557, 0.5359, 0.5569, 0.536, 0.5566, 0.536, 0.5575, 0.5363, 0.5578, 0.537, 0.5576, 0.537, 0.5575, 0.5364, 0.5575, 0.5377, 0.557, 0.5381, 0.5569, 0.538, 0.5575, 0.5376, 0.557, 0.5359, 0.5575, 0.5363, 0.5575, 0.5364, 0.5569, 0.536, 0.5578, 0.537, 0.5575, 0.5377, 0.5575, 0.5376, 0.5576, 0.537, 0.557, 0.5381, 0.5566, 0.5381, 0.5566, 0.538, 0.5569, 0.538, 0.705, 0.5889, 0.7047, 0.5889, 0.7047, 0.5639, 0.705, 0.5639, 0.7041, 0.5889, 0.7036, 0.5889, 0.7036, 0.5639, 0.7041, 0.5639, 0.557, 0.4226, 0.5575, 0.4226, 0.5575, 0.4477, 0.557, 0.4477, 0.7047, 0.5889, 0.7041, 0.5889, 0.7041, 0.5639, 0.7047, 0.5639, 0.7056, 0.5595, 0.705, 0.5595, 0.7041, 0.5345, 0.7048, 0.5345, 0.5575, 0.4226, 0.5578, 0.4226, 0.5578, 0.4477, 0.5575, 0.4477, 0.7053, 0.5345, 0.7048, 0.5345, 0.7049, 0.5331, 0.7056, 0.533, 0.7041, 0.5345, 0.7036, 0.5345, 0.7032, 0.5331, 0.704, 0.5331, 0.7047, 0.5639, 0.7041, 0.5639, 0.704, 0.5624, 0.7049, 0.5624, 0.7048, 0.5345, 0.7041, 0.5345, 0.704, 0.5331, 0.7049, 0.5331, 0.5575, 0.4477, 0.5578, 0.4477, 0.5578, 0.4491, 0.5574, 0.4491, 0.705, 0.5639, 0.7047, 0.5639, 0.7049, 0.5624, 0.7052, 0.5625, 0.7049, 0.5331, 0.704, 0.5331, 0.7039, 0.5302, 0.7048, 0.5301, 0.5574, 0.4491, 0.5578, 0.4491, 0.5578, 0.452, 0.5574, 0.452, 0.7052, 0.5625, 0.7049, 0.5624, 0.7049, 0.5595, 0.7052, 0.5595, 0.704, 0.5624, 0.7032, 0.5625, 0.7032, 0.5595, 0.704, 0.5595, 0.5566, 0.4491, 0.5574, 0.4491, 0.5574, 0.452, 0.5566, 0.452, 0.7049, 0.5624, 0.704, 0.5624, 0.704, 0.5595, 0.7049, 0.5595, 0.5501, 0.6922, 0.5508, 0.6928, 0.5507, 0.6929, 0.5501, 0.6924, 0.5511, 0.6936, 0.5508, 0.6944, 0.5507, 0.6943, 0.5509, 0.6936, 0.5501, 0.695, 0.5497, 0.695, 0.5497, 0.6948, 0.5501, 0.6948, 0.5497, 0.6922, 0.5501, 0.6922, 0.5501, 0.6924, 0.5497, 0.6924, 0.5508, 0.6928, 0.5511, 0.6936, 0.5509, 0.6936, 0.5507, 0.6929, 0.5508, 0.6944, 0.5501, 0.695, 0.5501, 0.6948, 0.5507, 0.6943, 0.7047, 0.7048, 0.7039, 0.7048, 0.7039, 0.6967, 0.7047, 0.6967, 0.5566, 0.5045, 0.5574, 0.5045, 0.5574, 0.5126, 0.5566, 0.5126, 0.5573, 0.4796, 0.5577, 0.4796, 0.5577, 0.4876, 0.5573, 0.4876, 0.705, 0.7048, 0.7047, 0.7048, 0.7047, 0.6967, 0.705, 0.6967, 0.7039, 0.7048, 0.7032, 0.7048, 0.7032, 0.6967, 0.7039, 0.6967, 0.5566, 0.4796, 0.5573, 0.4796, 0.5573, 0.4876, 0.5566, 0.4876, 0.557, 0.5277, 0.5577, 0.5281, 0.5575, 0.5282, 0.557, 0.5278, 0.5579, 0.5289, 0.5577, 0.5296, 0.5575, 0.5295, 0.5578, 0.5289, 0.557, 0.5301, 0.5566, 0.5301, 0.5566, 0.5299, 0.557, 0.5299, 0.5566, 0.5277, 0.557, 0.5277, 0.557, 0.5278, 0.5566, 0.5278, 0.5577, 0.5281, 0.5579, 0.5289, 0.5578, 0.5289, 0.5575, 0.5282, 0.5577, 0.5296, 0.557, 0.5301, 0.557, 0.5299, 0.5575, 0.5295, 0.706, 0.6232, 0.7053, 0.6232, 0.7053, 0.6094, 0.706, 0.6094, 0.5566, 0.4658, 0.5573, 0.4658, 0.5573, 0.4796, 0.5566, 0.4796, 0.5572, 0.452, 0.5575, 0.452, 0.5575, 0.4658, 0.5572, 0.4658, 0.7063, 0.6232, 0.706, 0.6232, 0.706, 0.6094, 0.7063, 0.6094, 0.7053, 0.6232, 0.7048, 0.6232, 0.7048, 0.6094, 0.7053, 0.6094, 0.5566, 0.452, 0.5572, 0.452, 0.5572, 0.4658, 0.5566, 0.4658, 0.5566, 0.5381, 0.557, 0.5381, 0.5569, 0.5382, 0.5566, 0.5382, 0.5575, 0.5385, 0.5578, 0.5391, 0.5576, 0.5391, 0.5575, 0.5385, 0.5575, 0.5398, 0.557, 0.5402, 0.5569, 0.5401, 0.5575, 0.5397, 0.557, 0.5381, 0.5575, 0.5385, 0.5575, 0.5385, 0.5569, 0.5382, 0.5578, 0.5391, 0.5575, 0.5398, 0.5575, 0.5397, 0.5576, 0.5391, 0.557, 0.5402, 0.5566, 0.5402, 0.5566, 0.5401, 0.5569, 0.5401, 0.4467, 0.6199, 0.4464, 0.6199, 0.4464, 0.6173, 0.4467, 0.6173, 0.4458, 0.6199, 0.4453, 0.6199, 0.4453, 0.6173, 0.4458, 0.6173, 0.5566, 0.5402, 0.5571, 0.5402, 0.5571, 0.5428, 0.5566, 0.5428, 0.4464, 0.6199, 0.4458, 0.6199, 0.4458, 0.6173, 0.4464, 0.6173, 0.5566, 0.5514, 0.5573, 0.5514, 0.5573, 0.554, 0.5566, 0.554, 0.5571, 0.5402, 0.5575, 0.5402, 0.5575, 0.5428, 0.5571, 0.5428, 0.5575, 0.5458, 0.5576, 0.5464, 0.5575, 0.5464, 0.5573, 0.5459, 0.5575, 0.547, 0.5569, 0.5473, 0.5569, 0.5472, 0.5573, 0.5469, 0.5569, 0.5454, 0.5575, 0.5458, 0.5573, 0.5459, 0.5569, 0.5456, 0.5576, 0.5464, 0.5575, 0.547, 0.5573, 0.5469, 0.5575, 0.5464, 0.5569, 0.5473, 0.5566, 0.5473, 0.5566, 0.5472, 0.5569, 0.5472, 0.5566, 0.5454, 0.5569, 0.5454, 0.5569, 0.5456, 0.5566, 0.5456, 0.5576, 0.5359, 0.5571, 0.5359, 0.5571, 0.5337, 0.5576, 0.5337, 0.5573, 0.5514, 0.5578, 0.5514, 0.5578, 0.5536, 0.5573, 0.5536, 0.5571, 0.554, 0.5573, 0.554, 0.5573, 0.5562, 0.5571, 0.5562, 0.5578, 0.5359, 0.5576, 0.5359, 0.5576, 0.5337, 0.5578, 0.5337, 0.5571, 0.5359, 0.5566, 0.5359, 0.5566, 0.5337, 0.5571, 0.5337, 0.5566, 0.554, 0.5571, 0.554, 0.5571, 0.5562, 0.5566, 0.5562])
me_vert.materials.append(mat_material_003)
me_vert.update()
me_cylinder = bpy.data.meshes.new('Cylinder')
me_cylinder.from_pydata([(-0.08824, -0.01039, 0.07641), (-0.09068, -0.01039, 0.07641), (-0.08824, -0.01039, 0.03404), (-0.09068, -0.01039, 0.03404), (-0.08824, 0.0, 0.07641), (-0.09068, 0.0, 0.07641), (-0.08824, 0.0, 0.03404), (-0.09068, 0.0, 0.03404), (-0.2851, -0.01536, 0.07847), (-0.2796, -0.01536, 0.07852), (-0.1212, -0.01536, 0.07761), (-0.2784, -0.01536, 0.0769), (-0.288, -0.01536, 0.07675), (-0.2904, -0.01536, 0.0534), (-0.2828, -0.01536, 0.0203), (-0.2781, -0.01536, -0.01607), (-0.2749, -0.01536, -0.05185), (-0.2608, -0.01536, -0.05182), (-0.2546, -0.01536, -0.0496), (-0.252, -0.01536, -0.0431), (-0.1351, -0.01536, 0.03657), (-0.1244, -0.01536, 0.03657), (-0.1212, -0.01536, 0.0356), (-0.118, -0.01536, 0.03803), (-0.1185, -0.01536, 0.07549), (-0.2851, 0.0, 0.07847), (-0.2796, 0.0, 0.07852), (-0.1212, 0.0, 0.07761), (-0.2784, 0.0, 0.0769), (-0.288, 0.0, 0.07675), (-0.2749, 0.0, -0.05185), (-0.2608, 0.0, -0.05182), (-0.2546, 0.0, -0.0496), (-0.252, 0.0, -0.0431), (-0.1351, 0.0, 0.03657), (-0.1244, 0.0, 0.03657), (-0.1212, 0.0, 0.0356), (-0.118, 0.0, 0.03803), (-0.1185, 0.0, 0.07549), (-0.2953, -0.01536, 0.07456), (-0.2963, -0.01536, 0.0534), (-0.2898, -0.01536, 0.0203), (-0.2849, -0.01536, -0.01607), (-0.2821, -0.01536, -0.04869), (-0.2953, 0.0, 0.07456), (-0.2963, 0.0, 0.0534), (-0.2898, 0.0, 0.0203), (-0.2849, 0.0, -0.01607), (-0.2821, 0.0, -0.04869)], [], [(0, 1, 3, 2), (4, 6, 7, 5), (1, 5, 7, 3), (2, 6, 4, 0), (3, 7, 6, 2), (0, 4, 5, 1), (20, 19, 33, 34), (12, 29, 44, 39), (21, 20, 34, 35), (14, 13, 40, 41), (22, 21, 35, 36), (13, 12, 39, 40), (23, 22, 36, 37), (16, 15, 42, 43), (12, 8, 25, 29), (24, 23, 37, 38), (17, 16, 30, 31), (8, 9, 26, 25), (10, 24, 38, 27), (18, 17, 31, 32), (9, 11, 28, 26), (19, 18, 32, 33), (11, 10, 27, 28), (12, 13, 14, 15, 16, 17, 18, 19, 20, 21, 22, 23, 24, 10, 11, 9, 8), (40, 39, 44, 45), (41, 40, 45, 46), (42, 41, 46, 47), (43, 42, 47, 48), (30, 16, 43, 48), (15, 14, 41, 42)])
_uv = me_cylinder.uv_layers.new(name='UVMap')
_uv.uv.foreach_set('vector', [0.5551, 0.6974, 0.5566, 0.6974, 0.5566, 0.56, 0.5551, 0.56, 0.5551, 0.4226, 0.5551, 0.56, 0.5566, 0.56, 0.5566, 0.4226, 0.1343, 0.9071, 0.1679, 0.9071, 0.1679, 0.7728, 0.1343, 0.7728, 0.1006, 0.9079, 0.1343, 0.9079, 0.1343, 0.7728, 0.1006, 0.7728, 0.4466, 0.7008, 0.4466, 0.6671, 0.4451, 0.6671, 0.4451, 0.7008, 0.7032, 0.6094, 0.7032, 0.6431, 0.7048, 0.6431, 0.7048, 0.6094, 0.836, 0.5903, 0.836, 0.8575, 0.8858, 0.8575, 0.8858, 0.5903, 0.8826, 0.4092, 0.9324, 0.4092, 0.9324, 0.4032, 0.8826, 0.4032, 0.2757, 0.7004, 0.2824, 0.7004, 0.2824, 0.6506, 0.2757, 0.6506, 0.5497, 0.2339, 0.5542, 0.3412, 0.5579, 0.3412, 0.5541, 0.2339, 0.7032, 0.3384, 0.7068, 0.3384, 0.7068, 0.2886, 0.7032, 0.2886, 0.5542, 0.3412, 0.5526, 0.4169, 0.5571, 0.4098, 0.5579, 0.3412, 0.7782, 0.7869, 0.7782, 0.795, 0.828, 0.795, 0.828, 0.7869, 0.5454, -5.728e-08, 0.5471, 0.116, 0.5514, 0.116, 0.5499, 0.01026, 0.8826, 0.4092, 0.8826, 0.4142, 0.9324, 0.4142, 0.9324, 0.4092, 0.7782, 0.6675, 0.7782, 0.7869, 0.828, 0.7869, 0.828, 0.6675, 0.1679, 0.9013, 0.1767, 0.9013, 0.1767, 0.8515, 0.1679, 0.8515, 0.7066, 0.3384, 0.7032, 0.3384, 0.7032, 0.3882, 0.7066, 0.3882, 0.7782, 0.661, 0.7782, 0.6675, 0.828, 0.6675, 0.828, 0.661, 0.836, 0.8785, 0.836, 0.8863, 0.8858, 0.8863, 0.8858, 0.8785, 0.4403, 0.6671, 0.4453, 0.6671, 0.4453, 0.6173, 0.4403, 0.6173, 0.836, 0.8575, 0.836, 0.8785, 0.8858, 0.8785, 0.8858, 0.8575, 0.3606, 0.8491, 0.3606, 0.7508, 0.3108, 0.7508, 0.3108, 0.8491, 0.5526, 0.4169, 0.5542, 0.3412, 0.5497, 0.2339, 0.5471, 0.116, 0.5454, -5.728e-08, 0.5366, 8.195e-05, 0.5327, 0.007262, 0.5311, 0.02835, 0.4574, 0.2864, 0.4507, 0.2864, 0.4487, 0.2832, 0.4467, 0.2911, 0.4467, 0.4126, 0.4483, 0.4194, 0.5466, 0.4174, 0.5473, 0.4226, 0.5507, 0.4225, 0.8826, 0.3363, 0.8826, 0.4032, 0.9324, 0.4032, 0.9324, 0.3363, 0.8826, 0.2305, 0.8826, 0.3363, 0.9324, 0.3363, 0.9324, 0.2305, 0.8826, 0.1147, 0.8826, 0.2305, 0.9324, 0.2305, 0.9324, 0.1147, 0.8826, 0.01098, 0.8826, 0.1147, 0.9324, 0.1147, 0.9324, 0.01098, 0.9324, 0.0, 0.8826, 0.0, 0.8826, 0.01098, 0.9324, 0.01098, 0.5471, 0.116, 0.5497, 0.2339, 0.5541, 0.2339, 0.5514, 0.116])
me_cylinder.materials.append(mat_material_003)
me_cylinder.update()
me_plane_002 = bpy.data.meshes.new('Plane.002')
me_plane_002.from_pydata([(-0.0624, -0.009873, 0.003911), (-0.0645, -0.009873, -0.08928), (-0.06252, -0.009873, -0.08012), (-0.03713, -0.009873, -0.0237), (-0.02902, -0.009873, -0.01904), (-0.02983, -0.009873, 0.00711), (-0.03494, -0.009873, 0.01183), (-0.0624, -0.009873, 0.01161), (-0.03154, -0.009873, 0.01031), (-0.1105, -0.009873, -0.06729), (-0.06054, -0.009873, -0.08786), (-0.05867, -0.009873, -0.08503), (-0.03287, -0.009873, -0.01985), (-0.03494, 0.0001174, 0.01183), (-0.0624, 0.0001174, 0.01161), (-0.03154, 0.0001174, 0.01031), (-0.0624, 0.0001174, 0.003911), (-0.1105, 0.0001174, -0.06729), (-0.0645, 0.0001174, -0.08928), (-0.06054, 0.0001174, -0.08786), (-0.05867, 0.0001174, -0.08503), (-0.06252, 0.0001174, -0.08012), (-0.03713, 0.0001174, -0.0237), (-0.03287, 0.0001174, -0.01985), (-0.02902, 0.0001174, -0.01904), (-0.02983, 0.0001174, 0.00711)], [], [(12, 23, 24, 4), (4, 24, 25, 5), (9, 17, 18, 1), (5, 25, 15, 8), (8, 15, 13, 6), (1, 18, 19, 10), (6, 13, 14, 7), (10, 19, 20, 11), (11, 20, 21, 2), (2, 21, 22, 3), (3, 22, 23, 12), (17, 9, 0, 16), (14, 16, 0, 7), (2, 3, 12, 4, 5, 8, 6, 7, 0, 9, 1, 10, 11)])
_uv = me_plane_002.uv_layers.new(name='UVMap')
_uv.uv.foreach_set('vector', [0.3213, 0.8594, 0.3213, 0.8719, 0.3481, 0.9229, 0.3481, 0.9093, 0.6672, 0.9152, 0.656, 0.9259, 0.5381, 1.071, 0.5546, 1.059, 0.5248, 0.9374, 0.5248, 0.9237, 0.5779, 1.16, 0.5779, 1.191, 0.5546, 1.059, 0.5381, 1.071, 0.4594, 1.098, 0.4776, 1.111, 0.4776, 1.111, 0.4594, 1.098, 0.4318, 0.8081, 0.4476, 0.8618, 0.5779, 1.191, 0.5779, 1.16, 0.6096, 0.937, 0.6096, 0.9687, 0.4476, 0.8618, 0.4318, 0.8081, 0.454, 0.4347, 0.464, 0.5253, 0.6096, 0.9687, 0.6096, 0.937, 0.6366, 0.8141, 0.6366, 0.843, 0.7097, 0.6454, 0.688, 0.6454, 0.6814, 0.6591, 0.7031, 0.6591, 0.08162, 0.8841, 0.08162, 0.901, 0.262, 0.8727, 0.262, 0.8602, 0.262, 0.8602, 0.262, 0.8727, 0.3213, 0.8719, 0.3213, 0.8594, 0.6221, 0.768, 0.6143, 0.7845, 0.8068, 0.7058, 0.8132, 0.6882, 0.8172, 0.674, 0.8132, 0.6882, 0.8068, 0.7058, 0.812, 0.6926, 0.6505, 0.1719, 0.714, 0.1416, 0.7247, 0.1365, 0.7343, 0.1319, 0.7323, 0.1328, 0.728, 0.1349, 0.7195, 0.139, 0.6508, 0.1718, 0.6508, 0.1718, 0.5304, 0.2293, 0.6456, 0.1743, 0.6554, 0.1696, 0.6601, 0.1673])
me_plane_002.materials.append(mat_material_003)
me_plane_002.update()
me_plane_003 = bpy.data.meshes.new('Plane.003')
me_plane_003.from_pydata([(-0.1063, -0.6052, -0.1751), (0.03829, -0.6786, -0.1751), (0.2051, -0.6831, -0.1751), (0.2051, -0.5731, -0.1751), (-0.02011, -0.3489, -0.1751), (-0.0489, -0.2379, -0.1751), (-0.03451, -0.1258, -0.1751), (0.6312, 1.002, -0.1751), (-0.2448, 1.362, -0.1751), (-0.7298, 0.1703, -0.1751), (-0.7973, 0.1561, -0.1751), (-0.6935, -0.385, -0.1751), (-0.2122, -0.3813, -0.1751), (-0.7531, -0.3584, -0.1751), (-0.1939, -0.4896, -0.1751), (0.0498, -0.4435, -0.1751), (0.03952, 0.006826, -0.1751), (0.3842, 0.5541, -0.1751), (-0.1755, 1.387, -0.1751), (-0.2572, 1.295, -0.1751), (-0.2305, 1.165, -0.1751), (-0.6552, 0.2378, -0.1751), (-0.7831, -0.3023, -0.1751), (-0.6935, -0.385, 0.0), (-0.2122, -0.3813, 0.0), (-0.7531, -0.3584, 0.0), (-0.1063, -0.6052, 0.0), (0.03829, -0.6786, 0.0), (0.2051, -0.6831, 0.0), (-0.1939, -0.4896, 0.0), (0.2051, -0.5731, 0.0), (0.0498, -0.4435, 0.0), (-0.02011, -0.3489, 0.0), (-0.0489, -0.2379, 0.0), (-0.03451, -0.1258, 0.0), (0.03952, 0.006826, 0.0), (0.3842, 0.5541, 0.0), (0.6312, 1.002, 0.0), (-0.1755, 1.387, 0.0), (-0.2448, 1.362, 0.0), (-0.2572, 1.295, 0.0), (-0.2305, 1.165, 0.0), (-0.6552, 0.2378, 0.0), (-0.7298, 0.1703, 0.0), (-0.7973, 0.1561, 0.0), (-0.7831, -0.3023, 0.0)], [], [(13, 22, 10, 9, 21, 20, 19, 8, 18, 7, 17, 16, 6, 5, 4, 15, 3, 2, 1, 0, 14, 12, 11), (16, 17, 36, 35), (25, 23, 24, 29, 26, 27, 28, 30, 31, 32, 33, 34, 35, 36, 37, 38, 39, 40, 41, 42, 43, 44, 45), (12, 14, 29, 24), (9, 10, 44, 43), (17, 7, 37, 36), (2, 3, 30, 28), (10, 22, 45, 44), (7, 18, 38, 37), (3, 15, 31, 30), (22, 13, 25, 45), (13, 11, 23, 25), (18, 8, 39, 38), (15, 4, 32, 31), (11, 12, 24, 23), (8, 19, 40, 39), (4, 5, 33, 32), (14, 0, 26, 29), (19, 20, 41, 40), (5, 6, 34, 33), (0, 1, 27, 26), (20, 21, 42, 41), (6, 16, 35, 34), (1, 2, 28, 27), (21, 9, 43, 42)])
_uv = me_plane_003.uv_layers.new(name='UVMap')
_uv.uv.foreach_set('vector', [0.3404, 0.4671, 0.3457, 0.4715, 0.3656, 0.5171, 0.3594, 0.5213, 0.3546, 0.5311, 0.3493, 0.6418, 0.3572, 0.6538, 0.3587, 0.6611, 0.3527, 0.6664, 0.2558, 0.6602, 0.2626, 0.6051, 0.2752, 0.5359, 0.2773, 0.5196, 0.2742, 0.5077, 0.2669, 0.4977, 0.256, 0.491, 0.2351, 0.4842, 0.2306, 0.4731, 0.2476, 0.4668, 0.2652, 0.4684, 0.2787, 0.4765, 0.2849, 0.4866, 0.3333, 0.4668, 0.1438, 0.7027, 0.1438, 0.7729, 0.1248, 0.7729, 0.1248, 0.7027, 0.03654, 0.4808, 0.04363, 0.4805, 0.092, 0.5004, 0.09823, 0.4902, 0.1117, 0.4821, 0.1293, 0.4805, 0.1463, 0.4868, 0.1418, 0.4979, 0.1209, 0.5047, 0.1101, 0.5114, 0.1027, 0.5214, 0.09958, 0.5333, 0.1017, 0.5497, 0.1143, 0.6188, 0.1211, 0.6739, 0.02417, 0.6801, 0.01819, 0.6748, 0.01966, 0.6675, 0.0276, 0.6555, 0.0223, 0.5449, 0.01751, 0.535, 0.01128, 0.5309, 0.03125, 0.4852, 0.7303, 0.9446, 0.7183, 0.9446, 0.7183, 0.9256, 0.7303, 0.9256, 0.9434, 0.6637, 0.9359, 0.6637, 0.9359, 0.6447, 0.9434, 0.6447, 0.4296, 0.3866, 0.4296, 0.4422, 0.4106, 0.4422, 0.4106, 0.3866, 0.9446, 0.5304, 0.9327, 0.5304, 0.9327, 0.5114, 0.9446, 0.5114, 0.8288, 0.06109, 0.8288, 0.01127, 0.8478, 0.01127, 0.8478, 0.06109, 0.4072, 0.6736, 0.4072, 0.7707, 0.3882, 0.7707, 0.3882, 0.6736, 0.6761, 0.883, 0.6761, 0.8611, 0.6952, 0.8611, 0.6952, 0.883, 0.9438, 0.7625, 0.9369, 0.7625, 0.9369, 0.7435, 0.9438, 0.7435, 0.9438, 0.4404, 0.9367, 0.4404, 0.9367, 0.4214, 0.9438, 0.4214, 0.9434, 0.1728, 0.9354, 0.1728, 0.9354, 0.1538, 0.9434, 0.1538, 0.7777, 0.9413, 0.7649, 0.9413, 0.7649, 0.9222, 0.7777, 0.9222, 0.8471, 0.232, 0.8471, 0.2843, 0.8281, 0.2843, 0.8281, 0.232, 0.9435, 0.0303, 0.9361, 0.0303, 0.9361, 0.01127, 0.9435, 0.01127, 0.5789, 0.9434, 0.5665, 0.9434, 0.5665, 0.9244, 0.5789, 0.9244, 0.3755, 0.941, 0.3597, 0.941, 0.3597, 0.922, 0.3755, 0.922, 0.4165, 0.941, 0.4021, 0.941, 0.4021, 0.922, 0.4165, 0.922, 0.9442, 0.9183, 0.9319, 0.9183, 0.9319, 0.8993, 0.9442, 0.8993, 0.8247, 0.9409, 0.8071, 0.9409, 0.8071, 0.9219, 0.8247, 0.9219, 0.7442, 0.3428, 0.7442, 0.232, 0.7632, 0.232, 0.7632, 0.3428, 0.2943, 0.941, 0.2778, 0.941, 0.2778, 0.922, 0.2943, 0.922, 0.6375, 0.9364, 0.6194, 0.9364, 0.6194, 0.9174, 0.6375, 0.9174, 0.5206, 0.9458, 0.5097, 0.9458, 0.5097, 0.9267, 0.5206, 0.9267])
me_plane_003.update()
me_plane_004 = bpy.data.meshes.new('Plane.004')
me_plane_004.from_pydata([(0.1122, -0.01078, 0.03612), (0.1257, -0.01078, 0.0388), (0.1125, -0.01078, 0.08699), (0.1259, -0.01078, 0.0848), (0.1257, -0.01078, 0.0404), (0.1259, -0.01078, 0.08319), (0.1288, -0.01078, 0.0404), (0.129, -0.01078, 0.08319), (0.1298, -0.01078, 0.08815), (0.1122, 0.0, 0.03612), (0.1358, -0.01078, 0.0913), (0.2823, -0.01078, 0.09147), (0.1293, -0.01078, 0.03476), (0.1319, -0.01078, 0.03177), (0.2769, -0.01078, 0.03189), (0.3042, -0.01078, 0.06593), (0.3043, -0.01078, 0.04564), (0.3005, -0.01078, 0.04068), (0.2882, -0.01078, 0.03835), (0.284, -0.01078, 0.03426), (0.2795, -0.01078, 0.0255), (0.2769, -0.01078, 0.02553), (0.1257, 0.0, 0.0388), (0.1125, 0.0, 0.08699), (0.1259, 0.0, 0.0848), (0.1257, 0.0, 0.0404), (0.1259, 0.0, 0.08319), (0.1288, 0.0, 0.0404), (0.129, 0.0, 0.08319), (0.1298, 0.0, 0.08815), (0.1358, 0.0, 0.0913), (0.2823, 0.0, 0.09147), (0.1293, 0.0, 0.03476), (0.1319, 0.0, 0.03177), (0.2769, 0.0, 0.03189), (0.3042, 0.0, 0.06593), (0.3043, 0.0, 0.04564), (0.3005, 0.0, 0.04068), (0.2882, 0.0, 0.03835), (0.284, 0.0, 0.03426), (0.2795, 0.0, 0.0255), (0.2769, 0.0, 0.02553)], [], [(0, 1, 4, 5, 3, 2), (5, 4, 6, 7), (12, 13, 14, 21, 20, 19, 18, 17, 16, 15, 11, 10, 8, 7, 6), (9, 23, 24, 26, 25, 22), (26, 28, 27, 25), (32, 27, 28, 29, 30, 31, 35, 36, 37, 38, 39, 40, 41, 34, 33), (1, 22, 25, 4), (18, 38, 37, 17), (11, 31, 30, 10), (19, 39, 38, 18), (6, 27, 32, 12), (20, 40, 39, 19), (12, 32, 33, 13), (7, 28, 26, 5), (21, 41, 40, 20), (2, 23, 9, 0), (13, 33, 34, 14), (4, 25, 27, 6), (14, 34, 41, 21), (0, 9, 22, 1), (15, 35, 31, 11), (8, 29, 28, 7), (5, 26, 24, 3), (16, 36, 35, 15), (3, 24, 23, 2), (17, 37, 36, 16), (10, 30, 29, 8)])
_uv = me_plane_004.uv_layers.new(name='UVMap')
_uv.uv.foreach_set('vector', [0.9033, 0.6782, 0.9028, 0.6804, 0.9026, 0.6804, 0.8958, 0.6804, 0.8956, 0.6804, 0.8952, 0.6782, 0.8958, 0.6804, 0.9026, 0.6804, 0.9026, 0.6808, 0.8958, 0.6809, 0.9035, 0.6809, 0.9039, 0.6814, 0.9038, 0.7043, 0.9048, 0.7043, 0.9048, 0.7047, 0.9034, 0.7054, 0.9028, 0.7061, 0.9024, 0.708, 0.9016, 0.7086, 0.8984, 0.7086, 0.8944, 0.7051, 0.8945, 0.6819, 0.895, 0.681, 0.8958, 0.6809, 0.9026, 0.6808, 0.5884, 0.8717, 0.5964, 0.8717, 0.5961, 0.8738, 0.5959, 0.8738, 0.5891, 0.8738, 0.5888, 0.8738, 0.5959, 0.8738, 0.5959, 0.8743, 0.5891, 0.8743, 0.5891, 0.8738, 0.5882, 0.8744, 0.5891, 0.8743, 0.5959, 0.8743, 0.5966, 0.8745, 0.5971, 0.8754, 0.5973, 0.8986, 0.5933, 0.9021, 0.59, 0.9021, 0.5893, 0.9015, 0.5889, 0.8996, 0.5882, 0.8989, 0.5868, 0.8982, 0.5868, 0.8978, 0.5879, 0.8978, 0.5877, 0.8748, 0.5576, 0.4723, 0.5576, 0.474, 0.5573, 0.474, 0.5573, 0.4723, 0.7065, 0.6431, 0.7048, 0.6431, 0.7048, 0.6411, 0.7065, 0.6411, 0.7032, 0.6431, 0.705, 0.6431, 0.705, 0.6662, 0.7032, 0.6662, 0.7065, 0.6396, 0.7048, 0.6396, 0.7048, 0.6389, 0.7065, 0.6389, 0.4453, 0.6216, 0.4453, 0.6199, 0.4462, 0.6199, 0.4462, 0.6216, 0.7065, 0.6411, 0.7048, 0.6411, 0.7048, 0.6396, 0.7065, 0.6396, 0.4462, 0.6216, 0.4462, 0.6199, 0.4466, 0.6199, 0.4466, 0.6216, 0.5573, 0.4692, 0.5573, 0.4675, 0.5578, 0.4675, 0.5578, 0.4692, 0.5577, 0.4706, 0.5577, 0.4723, 0.5573, 0.4723, 0.5573, 0.4706, 0.7048, 0.6232, 0.7065, 0.6232, 0.7065, 0.6313, 0.7048, 0.6313, 0.705, 0.6901, 0.7032, 0.6901, 0.7032, 0.6672, 0.705, 0.6672, 0.5578, 0.4658, 0.5578, 0.4675, 0.5573, 0.4675, 0.5573, 0.4658, 0.5566, 0.5514, 0.5566, 0.5497, 0.5576, 0.5497, 0.5576, 0.5514, 0.7067, 0.6519, 0.705, 0.6519, 0.705, 0.6498, 0.7067, 0.6498, 0.7065, 0.6349, 0.7048, 0.6349, 0.7048, 0.6313, 0.7065, 0.6313, 0.5566, 0.5617, 0.5566, 0.56, 0.5574, 0.56, 0.5574, 0.5617, 0.5576, 0.474, 0.5576, 0.4757, 0.5573, 0.4757, 0.5573, 0.474, 0.7065, 0.638, 0.7048, 0.638, 0.7048, 0.6349, 0.7065, 0.6349, 0.4434, 0.7045, 0.4451, 0.7045, 0.4451, 0.7066, 0.4434, 0.7066, 0.7065, 0.6389, 0.7048, 0.6389, 0.7048, 0.638, 0.7065, 0.638, 0.7032, 0.6662, 0.705, 0.6662, 0.705, 0.6672, 0.7032, 0.6672])
me_plane_004.materials.append(mat_material_003)
me_plane_004.update()
me_plane_005 = bpy.data.meshes.new('Plane.005')
me_plane_005.from_pydata([(0.3356, -0.005069, 0.06937), (0.3348, -0.005069, 0.1213), (0.331, -0.005069, 0.1266), (0.3235, -0.005069, 0.1266), (0.3162, -0.005069, 0.1203), (0.2903, -0.005069, 0.08483), (0.2903, -0.005069, 0.06933), (0.2972, -0.005069, 0.08479), (0.2983, -0.005069, 0.08779), (0.3146, -0.005069, 0.1103), (0.3231, -0.005069, 0.1103), (0.3232, -0.005069, 0.0986), (0.3309, -0.005069, 0.09818), (0.3309, -0.005069, 0.08145), (0.2976, -0.005069, 0.08154), (0.3354, -0.005069, 0.08143), (0.3234, -0.005069, 0.07337), (0.3234, -0.005069, 0.06939), (0.3007, -0.005069, 0.06934), (0.3007, -0.005069, 0.07337), (0.3356, 0.0, 0.06937), (0.3348, 0.0, 0.1213), (0.331, 0.0, 0.1266), (0.3235, 0.0, 0.1266), (0.3162, 0.0, 0.1203), (0.2903, 0.0, 0.08483), (0.2903, 0.0, 0.06933), (0.2972, 0.0, 0.08479), (0.2983, 0.0, 0.08779), (0.3146, 0.0, 0.1103), (0.3231, 0.0, 0.1103), (0.3232, 0.0, 0.0986), (0.3309, 0.0, 0.09818), (0.3309, 0.0, 0.08145), (0.2976, 0.0, 0.08154), (0.3354, 0.0, 0.08143), (0.3234, 0.0, 0.07337), (0.3234, 0.0, 0.06939), (0.3007, 0.0, 0.06934), (0.3007, 0.0, 0.07337)], [], [(0, 15, 13, 14, 7, 5, 6, 18, 19, 16, 17), (15, 1, 2, 3, 4, 5, 7, 8, 9, 10, 11, 12, 13), (20, 37, 36, 39, 38, 26, 25, 27, 34, 33, 35), (35, 33, 32, 31, 30, 29, 28, 27, 25, 24, 23, 22, 21), (6, 26, 38, 18), (15, 35, 21, 1), (8, 28, 29, 9), (2, 22, 23, 3), (16, 36, 37, 17), (9, 29, 30, 10), (1, 21, 22, 2), (10, 30, 31, 11), (3, 23, 24, 4), (17, 37, 20, 0), (11, 31, 32, 12), (4, 24, 25, 5), (12, 32, 33, 13), (5, 25, 26, 6), (19, 39, 36, 16), (13, 33, 34, 14), (18, 38, 39, 19), (0, 20, 35, 15), (14, 34, 27, 7), (7, 27, 28, 8)])
_uv = me_plane_005.uv_layers.new(name='UVMap')
_uv.uv.foreach_set('vector', [0.2757, 0.7311, 0.2757, 0.7292, 0.2764, 0.7292, 0.2817, 0.7291, 0.2818, 0.7286, 0.2829, 0.7286, 0.2829, 0.7311, 0.2812, 0.7311, 0.2812, 0.7304, 0.2776, 0.7304, 0.2776, 0.7311, 0.2757, 0.7292, 0.2758, 0.7229, 0.2764, 0.722, 0.2776, 0.722, 0.2787, 0.723, 0.2829, 0.7286, 0.2818, 0.7286, 0.2816, 0.7282, 0.279, 0.7246, 0.2777, 0.7246, 0.2777, 0.7264, 0.2764, 0.7265, 0.2764, 0.7292, 0.2829, 0.7401, 0.2809, 0.7401, 0.2809, 0.7395, 0.2773, 0.7395, 0.2773, 0.7401, 0.2757, 0.7401, 0.2757, 0.7377, 0.2768, 0.7377, 0.2769, 0.7382, 0.2821, 0.7382, 0.2828, 0.7382, 0.2828, 0.7382, 0.2821, 0.7382, 0.2821, 0.7356, 0.2809, 0.7355, 0.2809, 0.7337, 0.2795, 0.7337, 0.277, 0.7372, 0.2768, 0.7377, 0.2757, 0.7377, 0.2798, 0.7321, 0.281, 0.7311, 0.2821, 0.7311, 0.2827, 0.7319, 0.5568, 0.5631, 0.5576, 0.5631, 0.5576, 0.5648, 0.5568, 0.5648, 0.5574, 0.4946, 0.5566, 0.4946, 0.5566, 0.4884, 0.5574, 0.4884, 0.5574, 0.5267, 0.5566, 0.5267, 0.5566, 0.5228, 0.5574, 0.5228, 0.5574, 0.5497, 0.5566, 0.5497, 0.5566, 0.5485, 0.5574, 0.5485, 0.557, 0.5689, 0.557, 0.5681, 0.5576, 0.5681, 0.5576, 0.5689, 0.5568, 0.5648, 0.5576, 0.5648, 0.5576, 0.5661, 0.5568, 0.5661, 0.5574, 0.4884, 0.5566, 0.4884, 0.5566, 0.4876, 0.5574, 0.4876, 0.5566, 0.5582, 0.5574, 0.5582, 0.5574, 0.56, 0.5566, 0.56, 0.5574, 0.5485, 0.5566, 0.5485, 0.5566, 0.5473, 0.5574, 0.5473, 0.5566, 0.5562, 0.5574, 0.5562, 0.5574, 0.5582, 0.5566, 0.5582, 0.5568, 0.5661, 0.5576, 0.5661, 0.5576, 0.5673, 0.5568, 0.5673, 0.5566, 0.4965, 0.5574, 0.4965, 0.5574, 0.5021, 0.5566, 0.5021, 0.5566, 0.5428, 0.5574, 0.5428, 0.5574, 0.5454, 0.5566, 0.5454, 0.5566, 0.5021, 0.5574, 0.5021, 0.5574, 0.5045, 0.5566, 0.5045, 0.5566, 0.5301, 0.5574, 0.5301, 0.5574, 0.5337, 0.5566, 0.5337, 0.5574, 0.5228, 0.5566, 0.5228, 0.5566, 0.5175, 0.5574, 0.5175, 0.5576, 0.5673, 0.5576, 0.5681, 0.557, 0.5681, 0.557, 0.5673, 0.5574, 0.4965, 0.5566, 0.4965, 0.5566, 0.4946, 0.5574, 0.4946, 0.5574, 0.5277, 0.5566, 0.5277, 0.5566, 0.5272, 0.5574, 0.5272, 0.5574, 0.5272, 0.5566, 0.5272, 0.5566, 0.5267, 0.5574, 0.5267])
me_plane_005.materials.append(mat_material_003)
me_plane_005.update()
me_plane_006 = bpy.data.meshes.new('Plane.006')
me_plane_006.from_pydata([(-0.01567, -0.008839, 0.08762), (-0.05138, -0.008839, 0.1322), (-0.03995, -0.008839, 0.1047), (-0.04009, -0.008839, 0.119), (-0.05138, -0.008839, 0.08761), (-0.01566, -0.008839, 0.102), (-0.05138, 0.0, 0.08761), (-0.01567, 0.0, 0.08762), (-0.05138, 0.0, 0.1322), (-0.01566, 0.0, 0.102), (-0.03995, 0.0, 0.1047), (-0.04009, 0.0, 0.119), (-0.04304, 0.0, 0.1298), (-0.04304, -0.008839, 0.1298)], [], [(1, 4, 0, 5, 2, 3, 13), (1, 13, 12, 8), (8, 12, 11, 10, 9, 7, 6), (2, 5, 9, 10), (0, 4, 6, 7), (4, 1, 8, 6), (3, 2, 10, 11), (5, 0, 7, 9), (12, 13, 3, 11)])
_uv = me_plane_006.uv_layers.new(name='UVMap')
_uv.uv.foreach_set('vector', [0.286, 0.6503, 0.286, 0.6573, 0.2803, 0.6573, 0.2803, 0.655, 0.2842, 0.6546, 0.2842, 0.6524, 0.2847, 0.6506, 0.5581, 0.4706, 0.5574, 0.4706, 0.5574, 0.4692, 0.5581, 0.4692, 0.703, 0.6897, 0.7043, 0.6901, 0.7048, 0.6918, 0.7048, 0.694, 0.7087, 0.6945, 0.7087, 0.6967, 0.703, 0.6967, 0.7064, 0.6676, 0.7064, 0.6714, 0.705, 0.6714, 0.705, 0.6676, 0.2858, 0.6553, 0.2858, 0.6609, 0.2844, 0.6609, 0.2844, 0.6553, 0.705, 0.6498, 0.705, 0.6427, 0.7064, 0.6427, 0.7064, 0.6498, 0.4465, 0.7026, 0.4465, 0.7049, 0.4451, 0.7049, 0.4451, 0.7026, 0.5589, 0.5631, 0.5566, 0.5631, 0.5566, 0.5617, 0.5589, 0.5617, 0.5574, 0.4692, 0.5574, 0.4706, 0.5563, 0.4706, 0.5563, 0.4692])
me_plane_006.materials.append(mat_material_003)
me_plane_006.update()
me_cube = bpy.data.meshes.new('Cube')
me_cube.from_pydata([(-0.3048, -0.3048, -0.3048), (-0.3048, -0.3048, 0.3048), (-0.3048, 0.3048, -0.3048), (-0.3048, 0.3048, 0.3048), (0.3048, -0.3048, -0.3048), (0.3048, -0.3048, 0.3048), (0.3048, 0.3048, -0.3048), (0.3048, 0.3048, 0.3048)], [], [(0, 1, 3, 2), (2, 3, 7, 6), (6, 7, 5, 4), (4, 5, 1, 0), (2, 6, 4, 0), (7, 3, 1, 5)])
_uv = me_cube.uv_layers.new(name='UVMap')
_uv.uv.foreach_set('vector', [0.375, 0.0, 0.625, 0.0, 0.625, 0.25, 0.375, 0.25, 0.375, 0.25, 0.625, 0.25, 0.625, 0.5, 0.375, 0.5, 0.375, 0.5, 0.625, 0.5, 0.625, 0.75, 0.375, 0.75, 0.375, 0.75, 0.625, 0.75, 0.625, 1.0, 0.375, 1.0, 0.125, 0.5, 0.375, 0.5, 0.375, 0.75, 0.125, 0.75, 0.625, 0.5, 0.875, 0.5, 0.875, 0.75, 0.625, 0.75])
me_cube.update()

# ---- objects
ob_image = bpy.data.objects.new('image', None)
ob_receiver_lower = bpy.data.objects.new('receiver_lower', me_cube_003)
ob_receiver_upper = bpy.data.objects.new('receiver_upper', me_cube_001)
ob_trigger = bpy.data.objects.new('trigger', me_plane)
ob_magazine = bpy.data.objects.new('magazine', me_cube_002)
ob_barrel_16 = bpy.data.objects.new("barrel 16'", me_vert)
ob_stock = bpy.data.objects.new('stock', me_cylinder)
ob_grip = bpy.data.objects.new('grip', me_plane_002)
ob_grip2 = bpy.data.objects.new('grip2', me_plane_003)
ob_handgaurd = bpy.data.objects.new('handgaurd', me_plane_004)
ob_sight_front = bpy.data.objects.new('sight_front', me_plane_005)
ob_sight_rear = bpy.data.objects.new('sight_rear', me_plane_006)
ob_boolean_rail = bpy.data.objects.new('boolean_rail', me_cube)

# ---- transforms, parenting, visibility, modifiers, constraints
ob_image.location = (0.1219, 0.02215, 0.01559)
ob_image.rotation_euler = (1.571, -0.0, -0.0)
ob_image.empty_display_type = 'IMAGE'
ob_image.empty_display_size = 0.8852
ob_receiver_lower.location = (0.0, 0.0, 0.0)
_m = ob_receiver_lower.modifiers.new('Mirror', 'MIRROR')
_m.use_axis = (False, True, False)
_m.use_clip = True
_m.use_mirror_merge = False
ob_receiver_upper.location = (0.0, 0.0, 0.0)
_m = ob_receiver_upper.modifiers.new('Boolean', 'BOOLEAN')
_m.object = ob_boolean_rail
_m.collection = col_gun_booleans
_m.operand_type = 'COLLECTION'
_m = ob_receiver_upper.modifiers.new('Mirror', 'MIRROR')
_m.use_axis = (False, True, False)
_m.use_clip = True
_m.use_mirror_merge = False
_m.merge_threshold = 0.0
_m.bisect_threshold = 0.0
ob_trigger.location = (0.0, 0.0, 0.0)
_m = ob_trigger.modifiers.new('Mirror', 'MIRROR')
_m.use_axis = (False, True, False)
_m.use_clip = True
_m.use_mirror_merge = False
ob_magazine.location = (0.0, 0.0, 0.0)
_m = ob_magazine.modifiers.new('Mirror', 'MIRROR')
_m.use_axis = (False, True, False)
_m.use_clip = True
_m.use_mirror_merge = False
ob_barrel_16.location = (0.0, 0.0, 0.0)
_m = ob_barrel_16.modifiers.new('Mirror', 'MIRROR')
_m.use_axis = (False, True, False)
_m.use_mirror_merge = False
_m = ob_barrel_16.modifiers.new('Auto Smooth', 'NODES')
_m.node_group = ng_auto_smooth
_gi = [s.identifier for s in ng_auto_smooth.interface.items_tree if s.item_type == 'SOCKET' and s.in_out == 'INPUT']
_m[_gi[1]] = 0.5236  # Angle
ob_stock.location = (0.0, 0.0, 0.0)
_m = ob_stock.modifiers.new('Mirror', 'MIRROR')
_m.use_axis = (False, True, False)
_m.use_clip = True
_m.use_mirror_merge = False
ob_grip.location = (0.0, 0.0, 0.0)
_m = ob_grip.modifiers.new('Mirror', 'MIRROR')
_m.use_axis = (False, True, False)
_m.use_clip = True
_m.use_mirror_merge = False
ob_grip2.location = (-0.07477, -1.709e-08, -0.009838)
ob_grip2.rotation_euler = (1.571, -0.0, 0.0)
ob_grip2.scale = (-0.05705, -0.05705, -0.05705)
_m = ob_grip2.modifiers.new('Mirror', 'MIRROR')
_m.use_axis = (False, False, True)
_m.use_clip = True
_m.use_mirror_merge = False
ob_handgaurd.location = (0.0, 0.0, 0.0)
_m = ob_handgaurd.modifiers.new('Mirror', 'MIRROR')
_m.use_axis = (False, True, False)
_m.use_clip = True
_m.use_mirror_merge = False
ob_sight_front.location = (0.0, 0.0, 0.0)
_m = ob_sight_front.modifiers.new('Mirror', 'MIRROR')
_m.use_axis = (False, True, False)
_m.use_clip = True
_m.use_mirror_merge = False
ob_sight_rear.location = (0.0, 0.0, 0.0)
_m = ob_sight_rear.modifiers.new('Mirror', 'MIRROR')
_m.use_axis = (False, True, False)
_m.use_clip = True
_m.use_mirror_merge = False
ob_boolean_rail.location = (0.09297, -0.006456, 0.09163)
ob_boolean_rail.scale = (0.01013, 0.03005, 0.01013)
_m = ob_boolean_rail.modifiers.new('Array', 'ARRAY')
_m.count = 15
_m.relative_offset_displace = (-1.606, 0.0, 0.0)

# ---- collection membership
scene.collection.objects.link(ob_image)
scene.collection.objects.link(ob_receiver_lower)
scene.collection.objects.link(ob_receiver_upper)
scene.collection.objects.link(ob_trigger)
scene.collection.objects.link(ob_magazine)
scene.collection.objects.link(ob_barrel_16)
scene.collection.objects.link(ob_stock)
scene.collection.objects.link(ob_grip)
scene.collection.objects.link(ob_grip2)
scene.collection.objects.link(ob_handgaurd)
scene.collection.objects.link(ob_sight_front)
scene.collection.objects.link(ob_sight_rear)
col_gun_booleans.objects.link(ob_boolean_rail)

# ---- scene / render settings (as saved in the file)
scene.frame_start = 1; scene.frame_end = 250; scene.frame_set(232)
scene.render.engine = 'BLENDER_EEVEE_NEXT'
scene.render.bake_bias = 0.0
scene.render.bake_samples = 0
scene.cycles.sampling_pattern = 'TABULATED_SOBOL'
scene.view_settings.view_transform = 'Filmic'
bpy.context.view_layer.update()

# ---- added for rendering (the .blend has no active camera and no usable light): camera, sun
cam_auto = bpy.data.cameras.new('AutoCamera')
cam_auto.lens = 50.0
cam_auto.sensor_width = 36.0
cam_auto.clip_end = 1000.0
ob_auto_camera = bpy.data.objects.new('AutoCamera', cam_auto)
scene.collection.objects.link(ob_auto_camera)
ob_auto_camera.location = (0.86897, -0.924569, 0.617663)
ob_auto_camera.rotation_euler = (1.09748, -7.21219e-08, 0.694738)
scene.camera = ob_auto_camera
light_auto_sun = bpy.data.lights.new('AutoSun', 'SUN')
light_auto_sun.energy = 3.0
light_auto_sun.angle = 0.0523599
ob_auto_sun = bpy.data.objects.new('AutoSun', light_auto_sun)
scene.collection.objects.link(ob_auto_sun)
ob_auto_sun.rotation_euler = (0.872665, 0.174533, 0.523599)
bpy.context.view_layer.update()
